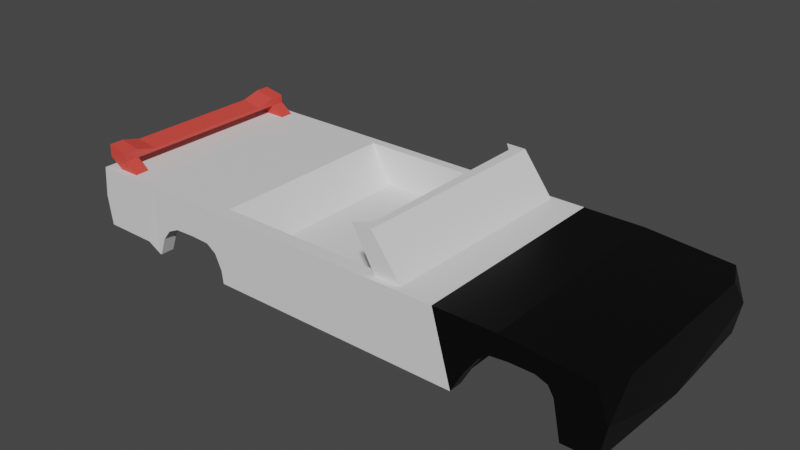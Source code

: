 # Source: Car.blend  (saved by Blender 2.82.7; exported with 4.5.12 LTS)
import bpy
from mathutils import Matrix  # noqa: F401  (used for matrix-valued properties, if any)

bpy.ops.wm.read_factory_settings(use_empty=True)
scene = bpy.context.scene
scene.name = 'Scene'

# ---- collections
col_collection = bpy.data.collections.new('Collection'); scene.collection.children.link(col_collection)

# ---- materials (node trees are filled in below, after node groups)
mat_body = bpy.data.materials.new('Body')
mat_body.alpha_threshold = 0.0
mat_body.use_transparent_shadow = False
mat_body.line_color = (0.0, 0.0, 0.0, 1.0)
mat_glass = bpy.data.materials.new('Glass')
mat_glass.use_transparent_shadow = False
mat_accents = bpy.data.materials.new('Accents')
mat_accents.use_transparent_shadow = False
mat_bodyblack = bpy.data.materials.new('BodyBlack')
mat_bodyblack.use_transparent_shadow = False
mat_spoiler = bpy.data.materials.new('Spoiler')
mat_spoiler.use_transparent_shadow = False

# ---- material node trees
mat_body.use_nodes = True; mat_body.node_tree.nodes.clear()
_N = mat_body.node_tree.nodes; _L = mat_body.node_tree.links
n0 = _N.new('ShaderNodeOutputMaterial'); n0.name = 'Material Output'; n0.location = (300, 300)
n1 = _N.new('ShaderNodeBsdfPrincipled'); n1.name = 'Principled BSDF'; n1.location = (10, 300)
n1.distribution = 'GGX'
n1.subsurface_method = 'BURLEY'
n1.inputs[0].default_value = (0.0, 0.0, 0.0, 1.0)
n1.inputs[2].default_value = 0.4
n1.inputs[3].default_value = 1.45
n1.inputs[27].default_value = (0.0, 0.0, 0.0, 1.0)
n1.inputs[28].default_value = 1.0
_L.new(n1.outputs[0], n0.inputs[0])
n0.is_active_output = True
mat_glass.use_nodes = True; mat_glass.node_tree.nodes.clear()
_N = mat_glass.node_tree.nodes; _L = mat_glass.node_tree.links
n0 = _N.new('ShaderNodeOutputMaterial'); n0.name = 'Material Output'; n0.location = (300, 300)
n1 = _N.new('ShaderNodeBsdfPrincipled'); n1.name = 'Principled BSDF'; n1.location = (10, 300)
n1.distribution = 'GGX'
n1.subsurface_method = 'BURLEY'
n1.inputs[0].default_value = (0.8, 0.8, 0.8, 0.4286)
n1.inputs[3].default_value = 1.45
n1.inputs[27].default_value = (0.0, 0.0, 0.0, 1.0)
n1.inputs[28].default_value = 1.0
_L.new(n1.outputs[0], n0.inputs[0])
n0.is_active_output = True
mat_accents.use_nodes = True; mat_accents.node_tree.nodes.clear()
_N = mat_accents.node_tree.nodes; _L = mat_accents.node_tree.links
n0 = _N.new('ShaderNodeOutputMaterial'); n0.name = 'Material Output'; n0.location = (300, 300)
n1 = _N.new('ShaderNodeBsdfPrincipled'); n1.name = 'Principled BSDF'; n1.location = (10, 300)
n1.distribution = 'GGX'
n1.subsurface_method = 'BURLEY'
n1.inputs[0].default_value = (0.3108, 0.3108, 0.3108, 1.0)
n1.inputs[3].default_value = 1.45
n1.inputs[27].default_value = (0.0, 0.0, 0.0, 1.0)
n1.inputs[28].default_value = 1.0
_L.new(n1.outputs[0], n0.inputs[0])
n0.is_active_output = True
mat_bodyblack.use_nodes = True; mat_bodyblack.node_tree.nodes.clear()
_N = mat_bodyblack.node_tree.nodes; _L = mat_bodyblack.node_tree.links
n0 = _N.new('ShaderNodeOutputMaterial'); n0.name = 'Material Output'; n0.location = (300, 300)
n1 = _N.new('ShaderNodeBsdfPrincipled'); n1.name = 'Principled BSDF'; n1.location = (10, 300)
n1.distribution = 'GGX'
n1.subsurface_method = 'BURLEY'
n1.inputs[3].default_value = 1.45
n1.inputs[27].default_value = (0.0, 0.0, 0.0, 1.0)
n1.inputs[28].default_value = 1.0
_L.new(n1.outputs[0], n0.inputs[0])
n0.is_active_output = True
mat_spoiler.use_nodes = True; mat_spoiler.node_tree.nodes.clear()
_N = mat_spoiler.node_tree.nodes; _L = mat_spoiler.node_tree.links
n0 = _N.new('ShaderNodeOutputMaterial'); n0.name = 'Material Output'; n0.location = (300, 300)
n1 = _N.new('ShaderNodeBsdfPrincipled'); n1.name = 'Principled BSDF'; n1.location = (10, 300)
n1.distribution = 'GGX'
n1.subsurface_method = 'BURLEY'
n1.inputs[0].default_value = (0.8, 0.06716, 0.05199, 1.0)
n1.inputs[3].default_value = 1.45
n1.inputs[27].default_value = (0.0, 0.0, 0.0, 1.0)
n1.inputs[28].default_value = 1.0
_L.new(n1.outputs[0], n0.inputs[0])
n0.is_active_output = True

# ---- world
world_world = bpy.data.worlds.new('World'); scene.world = world_world
world_world.use_nodes = True; world_world.node_tree.nodes.clear()
_N = world_world.node_tree.nodes; _L = world_world.node_tree.links
n0 = _N.new('ShaderNodeOutputWorld'); n0.name = 'World Output'; n0.location = (300, 300)
n1 = _N.new('ShaderNodeBackground'); n1.name = 'Background'; n1.location = (10, 300)
n1.inputs[0].default_value = (0.05088, 0.05088, 0.05088, 1.0)
_L.new(n1.outputs[0], n0.inputs[0])
n0.is_active_output = True
world_world.color = (0.05088, 0.05088, 0.05088)
world_world.use_sun_shadow = False
world_world.sun_shadow_jitter_overblur = 0.0

# ---- meshes
me_cube = bpy.data.meshes.new('Cube')
me_cube.from_pydata([(-5.051, 0.863, 0.06225), (-5.051, -0.887, 0.06225), (-2.187, 0.863, 0.06225), (-2.219, -0.887, 0.06225), (2.46, 0.863, 0.7115), (2.46, -0.887, 0.7115), (4.862, 0.863, 0.7115), (4.862, -0.887, 0.7115), (5.227, 1.0, 0.855), (5.338, 0.9916, -0.453), (5.227, -1.0, 0.855), (5.338, -1.008, -0.453), (-6.201, 1.0, 1.0), (-6.176, 1.0, -0.2577), (-6.201, -1.0, 1.0), (-6.176, -1.0, -0.2577), (-4.734, 0.9916, -0.453), (-4.701, -1.0, 1.0), (-4.734, -1.008, -0.453), (-4.701, 1.0, 1.0), (-6.176, 0.0, -0.2577), (-5.028, 1.0, -0.2686), (-5.028, -1.0, -0.2686), (5.476, 0.0, 0.855), (2.179, 1.0, 1.0), (2.179, -1.0, 1.0), (-4.701, 0.01604, 1.0), (2.179, 0.0, 1.0), (5.476, -0.5, 0.855), (3.461, 1.0, 1.0), (5.476, 0.5, 0.855), (3.461, -1.0, 1.0), (2.179, -0.5, 1.0), (2.179, 0.5, 1.0), (3.461, 0.0, 1.0), (3.461, 0.5, 1.0), (3.461, -0.5, 1.0), (-4.701, -0.5, 1.0), (-0.9884, -1.0, 1.0), (0.9228, 0.0, 1.0), (-2.859, 0.05709, 1.0), (0.9557, 0.8718, 1.0), (-2.843, 0.8742, 1.0), (1.013, -0.9039, 1.0), (-2.876, -0.9147, 1.0), (-2.383, 0.2319, 0.1841), (-0.9884, 0.0, 0.1841), (0.9228, 0.0, 0.1841), (0.9557, 0.8718, 0.1841), (-2.367, 0.8742, 0.1841), (1.013, -0.9039, 0.1841), (-2.4, -0.9147, 0.1841), (1.046, 0.9415, 0.7054), (0.3768, 0.9415, 1.833), (1.115, -0.9624, 0.7054), (0.4457, -0.9624, 1.833), (1.465, 0.9415, 0.9614), (0.7963, 0.9415, 1.829), (1.534, -0.9624, 0.9614), (0.8652, -0.9624, 1.829), (1.15, -0.0144, 0.7054), (0.7113, 0.9415, 1.269), (0.6551, -0.0144, 1.833), (0.7803, -0.9624, 1.269), (0.9896, -0.0144, 1.269), (1.15, 0.4347, 0.7054), (0.5441, 0.9415, 1.551), (0.6551, -0.8572, 1.833), (0.9476, -0.9624, 0.9873), (1.15, -0.4635, 0.7054), (0.8786, 0.9415, 0.9873), (0.6551, 0.8406, 1.833), (0.613, -0.9624, 1.551), (0.9896, -0.8572, 1.269), (0.9896, 0.8406, 1.269), (1.157, -0.0144, 0.9873), (0.8224, -0.0144, 1.551), (0.8224, 0.8406, 1.551), (1.157, 0.8406, 0.9873), (1.157, -0.8572, 0.9873), (0.8224, -0.8572, 1.551), (2.572, 0.9916, -0.453), (2.572, -1.008, -0.453), (2.833, 0.9943, 0.00716), (2.833, -1.006, 0.00716), (3.108, 0.9965, 0.3875), (3.108, -1.004, 0.3875), (3.309, 0.9974, 0.5397), (3.309, -1.003, 0.5397), (4.162, 0.9976, 0.571), (4.162, -1.002, 0.571), (3.69, 0.9976, 0.5755), (3.69, -1.002, 0.5755), (4.515, 0.996, 0.298), (4.515, -1.004, 0.298), (4.666, 0.9916, -0.453), (4.666, -1.008, -0.453), (4.4, 0.9972, 0.486), (4.4, -1.003, 0.486), (4.862, -0.887, -0.453), (4.862, 0.863, -0.453), (4.515, 0.863, 0.298), (4.666, 0.863, -0.453), (4.162, -0.887, 0.571), (3.69, -0.887, 0.5755), (4.4, -0.887, 0.486), (4.515, -0.887, 0.298), (3.309, -0.887, 0.5397), (3.108, -0.887, 0.3875), (4.666, -0.887, -0.453), (2.833, -0.887, 0.00716), (2.572, -0.887, -0.453), (2.46, -0.887, -0.453), (4.162, 0.863, 0.571), (3.69, 0.863, 0.5755), (4.4, 0.863, 0.486), (3.309, 0.863, 0.5397), (3.108, 0.863, 0.3875), (2.833, 0.863, 0.00716), (2.572, 0.863, -0.453), (2.46, 0.863, -0.453), (-2.521, -0.887, -0.453), (-2.507, 0.863, -0.453), (-4.734, -0.887, -0.453), (-5.028, -0.887, -0.2686), (-5.051, -0.887, -0.2684), (-4.734, 0.863, -0.453), (-5.028, 0.863, -0.2686), (-5.051, 0.863, -0.2684), (-5.051, 0.06358, -0.2684), (5.46, 0.9958, 0.201), (5.46, -1.004, 0.201), (5.476, -0.75, 0.855), (5.444, -0.00836, -0.453), (5.476, 0.25, 0.855), (5.476, -0.25, 0.855), (5.476, 0.75, 0.855), (-4.697, 0.9916, -0.453), (-4.697, 0.863, -0.453), (-4.545, 0.9939, -0.06373), (-4.545, -1.006, -0.06373), (-4.545, -0.887, -0.06373), (-4.545, 0.863, -0.06373), (-4.697, -1.008, -0.453), (-4.697, -0.887, -0.453), (-4.357, 0.9952, 0.1618), (-4.357, -1.005, 0.1618), (-4.103, 0.9958, 0.2778), (-4.103, -1.004, 0.2778), (-3.24, 0.9958, 0.2782), (-3.24, -1.004, 0.2782), (-3.646, 0.9959, 0.2943), (-3.646, -1.004, 0.2943), (-2.891, 0.9932, -0.1863), (-2.891, -1.007, -0.1863), (-2.891, 0.863, -0.1863), (-2.891, -0.887, -0.1863), (-2.864, 0.9916, -0.453), (-2.864, -1.008, -0.453), (-2.864, -0.887, -0.453), (-2.864, 0.863, -0.453), (-4.44, 0.863, 0.06225), (-4.44, -0.887, 0.06225), (-3.0, -0.887, 0.06225), (-3.029, -1.005, 0.1299), (-3.029, 0.995, 0.1299), (-3.0, 0.863, 0.06225), (-4.23, 0.9955, 0.2198), (-3.874, 0.9959, 0.286), (-3.443, -1.004, 0.2862), (-3.443, 0.9959, 0.2862), (-4.23, -1.004, 0.2198), (-3.134, 0.9954, 0.204), (-3.874, -1.004, 0.286), (-3.134, -1.005, 0.204), (-4.103, 0.8567, 0.4714), (-4.357, 0.8561, 0.3554), (-3.029, 0.8559, 0.3236), (-3.24, 0.8567, 0.4718), (-3.646, 0.8568, 0.488), (-3.443, 0.8568, 0.4799), (-3.874, 0.8568, 0.4797), (-3.134, 0.8563, 0.3977), (-4.23, 0.8564, 0.4134), (-3.544, -1.004, 0.2903), (-4.293, -1.005, 0.1908), (-3.989, -1.004, 0.2819), (-3.187, -1.004, 0.2411), (-4.103, -0.8829, 0.4714), (-3.029, -0.8838, 0.3236), (-3.341, -1.004, 0.2822), (-4.166, -1.004, 0.2488), (-3.76, -1.004, 0.2902), (-3.082, -1.005, 0.167), (-4.357, -0.8836, 0.3554), (-3.24, -0.8829, 0.4718), (-3.646, -0.8828, 0.488), (-3.544, 0.8568, 0.4839), (-3.341, 0.8567, 0.4759), (-3.443, -0.8829, 0.4799), (-3.989, 0.8567, 0.4756), (-3.76, 0.8568, 0.4838), (-3.874, -0.8829, 0.4797), (-3.187, 0.8565, 0.4348), (-3.082, 0.8561, 0.3606), (-3.134, -0.8833, 0.3977), (-4.293, 0.8562, 0.3844), (-4.166, 0.8566, 0.4424), (-4.23, -0.8832, 0.4134), (-4.166, -0.8831, 0.4424), (-3.082, -0.8836, 0.3606), (-3.76, -0.8828, 0.4838), (-3.341, -0.8829, 0.4759), (-3.544, -0.8828, 0.4839), (-3.989, -0.8829, 0.4756), (-3.187, -0.8831, 0.4348), (-4.293, -0.8834, 0.3844), (-5.482, -1.0, 1.0), (-6.201, 0.0, 1.0), (-5.482, 1.0, 1.0), (-4.701, -0.242, 1.0), (-4.701, -0.75, 1.0), (-4.701, 0.508, 1.0), (-6.176, -0.5, -0.2577), (-6.263, -1.0, 0.3712), (-6.263, 1.0, 0.3712), (-6.201, 0.5, 1.0), (-6.176, 0.5, -0.2577), (-6.201, -0.5, 1.0), (0.4474, -0.4662, 0.5337), (0.3808, -0.4662, 0.5511), (0.4496, -0.5032, 0.5416), (0.3829, -0.5032, 0.5591), (0.456, -0.5389, 0.5651), (0.3894, -0.5389, 0.5825), (0.4664, -0.5717, 0.6031), (0.3998, -0.5717, 0.6205), (0.4805, -0.6005, 0.6543), (0.4139, -0.6005, 0.6717), (0.4976, -0.6241, 0.7167), (0.431, -0.6241, 0.7341), (0.5171, -0.6417, 0.7879), (0.4505, -0.6417, 0.8053), (0.5383, -0.6525, 0.8651), (0.4717, -0.6525, 0.8826), (0.5604, -0.6561, 0.9455), (0.4938, -0.6561, 0.9629), (0.5824, -0.6525, 1.026), (0.5158, -0.6525, 1.043), (0.6036, -0.6417, 1.103), (0.537, -0.6417, 1.12), (0.6231, -0.6241, 1.174), (0.5565, -0.6241, 1.192), (0.6403, -0.6005, 1.237), (0.5736, -0.6005, 1.254), (0.6543, -0.5717, 1.288), (0.5877, -0.5717, 1.305), (0.6648, -0.5389, 1.326), (0.5981, -0.5389, 1.343), (0.6712, -0.5032, 1.349), (0.6046, -0.5032, 1.367), (0.6733, -0.4662, 1.357), (0.6067, -0.4662, 1.375), (0.6712, -0.4291, 1.349), (0.6046, -0.4291, 1.367), (0.6648, -0.3935, 1.326), (0.5981, -0.3935, 1.343), (0.6543, -0.3606, 1.288), (0.5877, -0.3606, 1.305), (0.6403, -0.3318, 1.237), (0.5736, -0.3318, 1.254), (0.6231, -0.3082, 1.174), (0.5565, -0.3082, 1.192), (0.6036, -0.2907, 1.103), (0.537, -0.2907, 1.12), (0.5824, -0.2798, 1.026), (0.5158, -0.2798, 1.043), (0.5604, -0.2762, 0.9455), (0.4938, -0.2762, 0.9629), (0.5383, -0.2798, 0.8651), (0.4717, -0.2798, 0.8826), (0.5171, -0.2907, 0.7879), (0.4505, -0.2907, 0.8053), (0.4976, -0.3082, 0.7167), (0.431, -0.3082, 0.7341), (0.4805, -0.3318, 0.6543), (0.4139, -0.3318, 0.6717), (0.4664, -0.3606, 0.6031), (0.3998, -0.3606, 0.6205), (0.456, -0.3935, 0.5651), (0.3894, -0.3935, 0.5825), (0.4496, -0.4291, 0.5416), (0.3829, -0.4291, 0.5591), (0.4935, -0.6248, 0.9619), (0.5601, -0.6248, 0.9444), (0.5785, -0.6218, 1.011), (0.5118, -0.6218, 1.029), (0.5417, -0.6218, 0.8775), (0.4751, -0.6218, 0.895), (0.5241, -0.6128, 0.8132), (0.4575, -0.6128, 0.8306), (0.5961, -0.6128, 1.076), (0.5295, -0.6128, 1.093), (0.6124, -0.5981, 1.135), (0.5457, -0.5981, 1.152), (0.5078, -0.5981, 0.7539), (0.4412, -0.5981, 0.7713), (0.56, -0.5785, 1.204), (0.6266, -0.5785, 1.187), (0.4936, -0.5785, 0.7019), (0.4269, -0.5785, 0.7193), (0.4152, -0.5545, 0.6767), (0.4819, -0.5545, 0.6593), (0.6383, -0.5545, 1.23), (0.5717, -0.5545, 1.247), (0.4065, -0.5271, 0.645), (0.4732, -0.5271, 0.6276), (0.4012, -0.4974, 0.6255), (0.4678, -0.4974, 0.608), (0.647, -0.5271, 1.261), (0.5804, -0.5271, 1.279), (0.5858, -0.4974, 1.298), (0.6524, -0.4974, 1.281), (0.3994, -0.4666, 0.6189), (0.466, -0.4666, 0.6015), (0.5417, -0.3114, 0.8775), (0.4751, -0.3114, 0.8949), (0.6383, -0.3786, 1.23), (0.5717, -0.3786, 1.247), (0.56, -0.3547, 1.204), (0.6266, -0.3547, 1.187), (0.5858, -0.4357, 1.298), (0.6524, -0.4357, 1.281), (0.4732, -0.406, 0.6276), (0.4065, -0.406, 0.645), (0.5601, -0.3083, 0.9444), (0.4935, -0.3083, 0.9619), (0.5457, -0.335, 1.152), (0.6124, -0.335, 1.135), (0.4269, -0.3547, 0.7193), (0.4936, -0.3547, 0.7019), (0.5785, -0.3114, 1.011), (0.5118, -0.3114, 1.029), (0.4678, -0.4357, 0.608), (0.4012, -0.4357, 0.6255), (0.647, -0.406, 1.261), (0.5804, -0.406, 1.279), (0.4575, -0.3204, 0.8306), (0.5241, -0.3204, 0.8132), (0.4412, -0.335, 0.7713), (0.5078, -0.335, 0.7539), (0.4152, -0.3786, 0.6767), (0.4819, -0.3786, 0.6593), (0.5876, -0.4666, 1.305), (0.6542, -0.4666, 1.287), (0.5961, -0.3204, 1.076), (0.5295, -0.3204, 1.093), (0.5533, -0.2858, 1.004), (0.5299, -0.2858, 1.01), (0.5237, -0.2858, 0.8962), (0.5003, -0.2858, 0.9023), (0.5533, -0.6466, 1.004), (0.5299, -0.6466, 1.01), (0.5237, -0.6466, 0.8962), (0.5003, -0.6466, 0.9023), (0.5237, -0.6065, 0.8962), (0.5237, -0.5664, 0.8962), (0.5237, -0.5263, 0.8962), (0.5237, -0.4862, 0.8962), (0.5237, -0.4461, 0.8962), (0.5237, -0.406, 0.8962), (0.5237, -0.3659, 0.8962), (0.5237, -0.3258, 0.8962), (0.5003, -0.3258, 0.9023), (0.5003, -0.3659, 0.9023), (0.5003, -0.406, 0.9023), (0.5003, -0.4461, 0.9023), (0.5003, -0.4862, 0.9023), (0.5003, -0.5263, 0.9023), (0.5003, -0.5664, 0.9023), (0.5003, -0.6065, 0.9023), (0.5533, -0.3258, 1.004), (0.5533, -0.3659, 1.004), (0.5533, -0.406, 1.004), (0.5533, -0.4461, 1.004), (0.5533, -0.4862, 1.004), (0.5533, -0.5263, 1.004), (0.5533, -0.5664, 1.004), (0.5533, -0.6065, 1.004), (0.5299, -0.6065, 1.01), (0.5299, -0.5664, 1.01), (0.5299, -0.5263, 1.01), (0.5299, -0.4862, 1.01), (0.5299, -0.4461, 1.01), (0.5299, -0.406, 1.01), (0.5299, -0.3659, 1.01), (0.5299, -0.3258, 1.01), (1.009, -0.4862, 0.7691), (1.009, -0.4461, 0.7691), (1.039, -0.4461, 0.8769), (1.039, -0.4862, 0.8769)], [], [(3, 166, 2), (5, 6, 7), (217, 17, 221), (217, 224, 22), (227, 226, 225), (16, 138, 126), (135, 133, 23), (83, 81, 24), (21, 225, 219), (38, 164, 154), (15, 223, 125), (129, 20, 227), (16, 127, 21), (32, 31, 36), (33, 34, 35), (34, 23, 134), (30, 8, 35), (24, 35, 29), (36, 31, 10), (36, 28, 135), (27, 36, 34), (40, 51, 45), (41, 49, 48), (24, 42, 41), (26, 220, 40), (44, 17, 38), (33, 41, 39), (49, 45, 46), (50, 47, 46), (42, 45, 49), (41, 47, 39), (43, 51, 44), (39, 50, 43), (43, 25, 32), (72, 67, 80), (59, 63, 58), (56, 59, 58), (66, 57, 61), (60, 69, 58), (62, 67, 59), (68, 73, 79), (75, 74, 78), (76, 71, 77), (64, 77, 74), (61, 77, 66), (66, 71, 53), (65, 75, 60), (52, 78, 65), (70, 74, 61), (79, 54, 69), (75, 69, 60), (79, 64, 75), (63, 80, 73), (73, 76, 64), (80, 62, 76), (52, 56, 70), (56, 61, 57), (70, 61, 56), (57, 66, 53), (58, 54, 68), (68, 58, 63), (63, 59, 72), (72, 59, 55), (94, 109, 96), (116, 85, 87), (93, 115, 97), (113, 91, 89), (114, 87, 91), (97, 113, 89), (117, 83, 85), (118, 81, 83), (95, 9, 100), (7, 100, 99), (6, 4, 114), (107, 92, 88), (111, 84, 82), (104, 90, 92), (110, 86, 84), (101, 95, 102), (105, 90, 103), (4, 112, 120), (106, 98, 105), (5, 7, 104), (108, 88, 86), (124, 1, 141), (3, 122, 121), (123, 22, 124), (2, 166, 155), (1, 125, 129), (133, 9, 130), (130, 8, 136), (30, 134, 130), (134, 23, 133), (130, 134, 133), (130, 136, 30), (11, 133, 131), (131, 133, 135), (132, 10, 131), (131, 135, 28), (28, 132, 131), (134, 30, 35), (35, 34, 134), (135, 23, 34), (34, 36, 135), (185, 194, 216), (215, 150, 195), (162, 161, 176), (163, 156, 154), (186, 188, 214), (213, 152, 196), (156, 3, 121), (142, 0, 127), (82, 158, 121), (144, 18, 123), (162, 0, 161), (142, 137, 139), (140, 144, 141), (154, 159, 158), (155, 157, 160), (197, 179, 151), (198, 180, 170), (212, 169, 199), (200, 175, 147), (201, 181, 168), (192, 202, 211), (203, 178, 149), (177, 204, 172), (210, 174, 205), (176, 167, 206), (207, 183, 147), (191, 208, 209), (209, 183, 207), (188, 207, 175), (148, 209, 188), (204, 205, 182), (177, 210, 204), (189, 193, 210), (211, 181, 201), (196, 201, 179), (152, 211, 196), (198, 199, 180), (178, 212, 198), (195, 190, 212), (197, 196, 179), (180, 213, 197), (199, 184, 213), (214, 175, 200), (202, 200, 181), (173, 214, 202), (203, 195, 178), (182, 215, 203), (205, 187, 215), (216, 176, 206), (208, 206, 183), (171, 216, 208), (223, 15, 224), (224, 14, 228), (218, 226, 227), (226, 12, 225), (218, 227, 20), (224, 228, 223), (228, 218, 20), (20, 223, 228), (225, 13, 227), (3, 163, 166), (5, 4, 6), (222, 19, 219), (219, 12, 226), (218, 228, 217), (228, 14, 217), (218, 217, 220), (219, 226, 218), (26, 222, 219), (221, 37, 217), (37, 220, 217), (218, 220, 26), (26, 219, 218), (22, 18, 17), (217, 14, 224), (22, 17, 217), (224, 15, 22), (16, 137, 138), (137, 16, 139), (16, 19, 139), (24, 29, 85), (29, 8, 89), (87, 29, 91), (147, 167, 19), (167, 145, 19), (145, 139, 19), (19, 24, 149), (29, 87, 85), (19, 170, 151), (8, 130, 93), (130, 9, 95), (8, 93, 97), (95, 93, 130), (151, 168, 19), (168, 147, 19), (149, 170, 19), (149, 24, 172), (8, 97, 89), (172, 24, 165), (89, 91, 29), (165, 24, 153), (153, 24, 157), (81, 157, 24), (24, 85, 83), (21, 13, 225), (225, 12, 219), (219, 19, 21), (19, 16, 21), (96, 11, 131), (131, 10, 94), (10, 31, 90), (98, 10, 90), (94, 96, 131), (98, 94, 10), (17, 18, 140), (18, 143, 140), (17, 140, 146), (185, 171, 17), (171, 191, 17), (17, 146, 185), (148, 186, 17), (186, 173, 17), (17, 191, 148), (38, 17, 150), (173, 192, 17), (192, 152, 17), (25, 38, 82), (17, 152, 184), (184, 169, 17), (38, 150, 187), (31, 25, 86), (17, 169, 190), (150, 17, 190), (193, 38, 174), (92, 90, 31), (88, 92, 31), (38, 193, 164), (25, 82, 84), (187, 174, 38), (88, 31, 86), (86, 25, 84), (158, 82, 38), (158, 38, 154), (223, 20, 129), (125, 124, 22), (223, 129, 125), (22, 15, 125), (227, 13, 128), (13, 21, 128), (21, 127, 128), (128, 129, 227), (16, 126, 127), (32, 25, 31), (33, 27, 34), (136, 8, 30), (8, 29, 35), (24, 33, 35), (132, 28, 10), (28, 36, 10), (27, 32, 36), (40, 44, 51), (41, 42, 49), (24, 19, 42), (220, 37, 40), (37, 221, 44), (40, 37, 44), (221, 17, 44), (40, 42, 222), (42, 19, 222), (222, 26, 40), (38, 25, 43), (43, 44, 38), (39, 27, 33), (33, 24, 41), (46, 47, 48), (48, 49, 46), (46, 45, 51), (51, 50, 46), (42, 40, 45), (41, 48, 47), (43, 50, 51), (39, 47, 50), (32, 27, 39), (39, 43, 32), (72, 55, 67), (56, 57, 59), (69, 54, 58), (58, 56, 60), (56, 52, 65), (65, 60, 56), (57, 53, 71), (57, 71, 62), (67, 55, 59), (57, 62, 59), (68, 63, 73), (75, 64, 74), (76, 62, 71), (64, 76, 77), (61, 74, 77), (66, 77, 71), (65, 78, 75), (52, 70, 78), (70, 78, 74), (79, 68, 54), (75, 79, 69), (79, 73, 64), (63, 72, 80), (73, 80, 76), (80, 67, 62), (94, 106, 109), (116, 117, 85), (93, 101, 115), (113, 114, 91), (114, 116, 87), (97, 115, 113), (117, 118, 83), (118, 119, 81), (11, 96, 99), (96, 109, 99), (9, 133, 100), (133, 11, 99), (100, 133, 99), (102, 95, 100), (7, 6, 100), (102, 100, 101), (100, 6, 101), (4, 120, 118), (120, 119, 118), (115, 101, 6), (4, 118, 117), (4, 117, 116), (113, 115, 6), (4, 116, 114), (114, 113, 6), (107, 104, 92), (111, 110, 84), (104, 103, 90), (110, 108, 86), (101, 93, 95), (105, 98, 90), (4, 5, 112), (106, 94, 98), (111, 112, 110), (112, 5, 110), (7, 99, 106), (99, 109, 106), (108, 110, 5), (7, 106, 105), (7, 105, 103), (107, 108, 5), (7, 103, 104), (104, 107, 5), (108, 107, 88), (124, 125, 1), (1, 162, 141), (141, 144, 123), (123, 124, 141), (3, 2, 122), (123, 18, 22), (160, 122, 155), (122, 2, 155), (129, 128, 0), (0, 1, 129), (185, 146, 194), (215, 187, 150), (139, 145, 161), (145, 176, 161), (176, 194, 162), (194, 146, 162), (146, 140, 162), (140, 141, 162), (161, 142, 139), (165, 153, 166), (153, 155, 166), (189, 177, 163), (177, 165, 166), (163, 177, 166), (154, 164, 163), (164, 189, 163), (186, 148, 188), (213, 184, 152), (121, 159, 156), (156, 163, 3), (126, 138, 142), (142, 161, 0), (0, 128, 127), (127, 126, 142), (122, 160, 157), (157, 81, 122), (81, 119, 120), (81, 120, 122), (112, 111, 82), (122, 120, 112), (158, 159, 121), (121, 122, 112), (112, 82, 121), (144, 143, 18), (162, 1, 0), (142, 138, 137), (140, 143, 144), (154, 156, 159), (155, 153, 157), (151, 170, 197), (170, 180, 197), (170, 149, 198), (149, 178, 198), (212, 190, 169), (147, 168, 200), (168, 181, 200), (168, 151, 201), (151, 179, 201), (192, 173, 202), (149, 172, 182), (182, 203, 149), (172, 165, 177), (204, 182, 172), (210, 193, 174), (145, 167, 176), (167, 183, 206), (167, 147, 183), (147, 175, 207), (191, 171, 208), (209, 208, 183), (188, 209, 207), (148, 191, 209), (204, 210, 205), (177, 189, 210), (189, 164, 193), (211, 202, 181), (196, 211, 201), (152, 192, 211), (198, 212, 199), (178, 195, 212), (195, 150, 190), (197, 213, 196), (180, 199, 213), (199, 169, 184), (214, 188, 175), (202, 214, 200), (173, 186, 214), (203, 215, 195), (182, 205, 215), (205, 174, 187), (216, 194, 176), (208, 216, 206), (171, 185, 216), (229, 231, 232, 230), (231, 233, 234, 232), (233, 235, 236, 234), (235, 237, 238, 236), (237, 239, 240, 238), (239, 241, 242, 240), (241, 243, 244, 242), (243, 245, 246, 244), (245, 247, 248, 246), (247, 249, 250, 248), (249, 251, 252, 250), (251, 253, 254, 252), (253, 255, 256, 254), (255, 257, 258, 256), (257, 259, 260, 258), (259, 261, 262, 260), (261, 263, 264, 262), (263, 265, 266, 264), (265, 267, 268, 266), (267, 269, 270, 268), (269, 271, 272, 270), (271, 273, 274, 272), (273, 275, 276, 274), (275, 277, 278, 276), (277, 279, 280, 278), (279, 281, 282, 280), (281, 283, 284, 282), (283, 285, 286, 284), (285, 287, 288, 286), (287, 289, 290, 288), (232, 234, 236, 238, 240, 242, 244, 246, 293, 298, 300, 306, 310, 311, 315, 317, 323, 344, 334, 351, 339, 349, 347, 326, 336, 278, 280, 282, 284, 286, 288, 290, 292, 230), (289, 291, 292, 290), (291, 229, 230, 292), (229, 291, 289, 287, 285, 283, 281, 279, 277, 335, 325, 348, 350, 340, 352, 333, 343, 324, 318, 316, 312, 309, 305, 299, 297, 294, 245, 243, 241, 239, 237, 235, 233, 231), (294, 293, 296, 295), (303, 304, 307, 308), (301, 302, 304, 303), (335, 336, 326, 325), (299, 300, 298, 297), (297, 298, 293, 294), (309, 310, 306, 305), (343, 344, 323, 324), (246, 248, 250, 252, 254, 256, 258, 260, 262, 264, 266, 268, 270, 272, 274, 276, 278, 336, 342, 356, 337, 329, 328, 346, 331, 353, 321, 320, 314, 307, 304, 302, 296, 293), (354, 353, 331, 332), (348, 347, 349, 350), (322, 321, 353, 354), (333, 334, 344, 343), (312, 311, 310, 309), (345, 346, 328, 327), (316, 315, 311, 312), (308, 307, 314, 313), (340, 339, 351, 352), (325, 326, 347, 348), (313, 314, 320, 319), (327, 328, 329, 330), (338, 337, 356, 355), (324, 323, 317, 318), (277, 275, 273, 271, 269, 267, 265, 263, 261, 259, 257, 255, 253, 251, 249, 247, 245, 294, 295, 301, 303, 308, 313, 319, 322, 354, 332, 345, 327, 330, 338, 355, 341, 335), (305, 306, 300, 299), (341, 342, 336, 335), (295, 296, 302, 301), (332, 331, 346, 345), (352, 351, 334, 333), (355, 356, 342, 341), (318, 317, 315, 316), (319, 320, 321, 322), (350, 349, 339, 340), (330, 329, 337, 338), (357, 358, 360, 359), (365, 363, 364, 380), (363, 364, 362, 361), (381, 357, 358, 396), (365, 388, 361, 363), (373, 396, 358, 360), (364, 362, 389, 380), (380, 389, 390, 379), (379, 390, 391, 378), (378, 391, 392, 377), (377, 392, 393, 376), (376, 393, 394, 375), (375, 394, 395, 374), (374, 395, 396, 373), (359, 357, 381, 372), (372, 381, 382, 371), (371, 382, 383, 370), (370, 383, 384, 369), (384, 399, 398, 369), (368, 385, 386, 367), (367, 386, 387, 366), (366, 387, 388, 365), (361, 388, 389, 362), (388, 387, 390, 389), (387, 386, 391, 390), (386, 385, 392, 391), (385, 384, 393, 392), (384, 383, 394, 393), (383, 382, 395, 394), (382, 381, 396, 395), (359, 372, 373, 360), (372, 371, 374, 373), (371, 370, 375, 374), (370, 369, 376, 375), (369, 368, 377, 376), (368, 367, 378, 377), (367, 366, 379, 378), (366, 365, 380, 379), (398, 397, 400, 399), (369, 398, 397, 368), (368, 397, 400, 385), (385, 400, 399, 384)])
me_cube.polygons.foreach_set('material_index', [0, 0, 3, 3, 3, 0, 0, 0, 3, 3, 0, 0, 0, 0, 0, 0, 0, 0, 0, 0, 0, 3, 3, 3, 3, 3, 3, 3, 3, 3, 3, 3, 3, 3, 2, 3, 1, 3, 0, 3, 2, 1, 1, 1, 3, 3, 0, 0, 3, 0, 0, 1, 2, 1, 1, 0, 3, 3, 3, 0, 3, 3, 3, 0, 0, 0, 0, 0, 0, 0, 0, 0, 0, 0, 0, 0, 0, 0, 0, 0, 0, 0, 0, 0, 0, 0, 0, 0, 0, 0, 0, 0, 0, 0, 0, 0, 0, 0, 0, 0, 0, 0, 0, 0, 0, 0, 3, 0, 0, 0, 0, 0, 0, 0, 0, 3, 3, 0, 0, 0, 0, 0, 0, 0, 0, 0, 0, 0, 0, 0, 0, 0, 0, 0, 0, 0, 0, 0, 0, 0, 0, 0, 0, 0, 0, 0, 0, 0, 0, 0, 0, 0, 0, 0, 0, 3, 3, 3, 3, 3, 3, 3, 3, 3, 0, 0, 3, 3, 3, 3, 3, 3, 3, 3, 3, 3, 3, 3, 3, 3, 3, 3, 3, 3, 0, 0, 0, 3, 3, 3, 3, 0, 3, 0, 0, 0, 0, 3, 3, 3, 3, 0, 3, 0, 3, 3, 3, 0, 3, 3, 3, 3, 0, 0, 0, 0, 0, 0, 3, 3, 3, 3, 3, 3, 3, 3, 3, 3, 3, 3, 3, 3, 3, 3, 0, 3, 3, 3, 0, 0, 3, 0, 3, 0, 0, 3, 3, 0, 0, 0, 0, 0, 0, 0, 0, 0, 0, 0, 0, 0, 0, 0, 0, 0, 3, 3, 3, 3, 3, 3, 3, 3, 3, 3, 3, 3, 3, 3, 3, 3, 3, 3, 3, 3, 3, 3, 3, 3, 2, 1, 0, 0, 0, 0, 3, 3, 3, 3, 2, 1, 1, 1, 3, 3, 0, 0, 3, 0, 0, 1, 2, 1, 1, 0, 0, 0, 0, 0, 0, 0, 0, 0, 0, 0, 0, 0, 0, 0, 0, 0, 0, 0, 0, 0, 0, 0, 0, 0, 0, 0, 0, 0, 0, 0, 0, 0, 0, 0, 0, 0, 0, 0, 0, 0, 0, 0, 0, 0, 0, 0, 0, 0, 0, 0, 0, 0, 0, 0, 0, 3, 3, 0, 0, 0, 0, 3, 0, 0, 0, 0, 0, 0, 0, 0, 0, 0, 0, 3, 0, 0, 0, 0, 0, 0, 0, 0, 0, 0, 0, 0, 0, 0, 3, 3, 0, 0, 0, 0, 0, 0, 0, 0, 0, 3, 0, 0, 0, 0, 0, 0, 0, 0, 0, 0, 0, 0, 0, 0, 0, 0, 0, 0, 0, 0, 0, 0, 0, 0, 0, 0, 0, 0, 0, 0, 0, 0, 0, 0, 0, 0, 2, 2, 2, 2, 2, 2, 2, 2, 2, 2, 2, 2, 2, 2, 2, 2, 2, 2, 2, 2, 2, 2, 2, 2, 2, 2, 2, 2, 2, 2, 2, 2, 2, 2, 2, 2, 2, 2, 2, 2, 2, 2, 2, 2, 2, 2, 2, 2, 2, 2, 2, 2, 2, 2, 2, 2, 2, 2, 2, 2, 2, 2, 2, 2, 2, 2, 2, 2, 0, 2, 0, 2, 2, 2, 2, 2, 2, 2, 2, 2, 2, 2, 2, 2, 2, 2, 2, 2, 2, 2, 2, 2, 2, 2, 2, 2, 2, 2, 2, 2, 2, 2, 2, 2, 2, 2, 0, 2, 2, 2])
_uv = me_cube.uv_layers.new(name='UVMap')
_uv.uv.foreach_set('vector', [0.9185, 5.081e-09, 0.9858, 0.1492, 0.9158, 0.1492, 0.5724, 0.6681, 0.4216, 0.4634, 0.5724, 0.4634, 0.1723, 0.06132, 0.1723, 0.1279, 0.1507, 0.1279, 0.1723, 0.06655, 0.2264, 0.0, 0.2815, 0.1053, 0.5349, 0.796, 0.641, 0.7959, 0.5894, 0.8386, 0.7878, 0.6153, 0.791, 0.6263, 0.7878, 0.6263, 0.5586, 0.5178, 0.5743, 0.7208, 0.5261, 0.5258, 0.09636, 0.2558, 0.0001014, 0.2369, 0.2326, 0.08251, 0.4058, 0.8935, 0.3511, 0.9989, 0.2974, 0.9326, 0.1723, 0.4495, 0.2472, 0.2756, 0.2744, 0.2874, 0.6636, 0.7851, 0.6636, 0.7425, 0.7605, 0.7754, 0.7605, 0.6944, 0.6636, 0.6998, 0.6636, 0.6572, 0.7878, 0.6153, 0.7625, 0.6263, 0.7625, 0.6146, 0.4959, 0.01606, 0.6239, 0.2196, 0.5373, 0.2326, 0.3205, 0.05682, 0.4592, 0.2494, 0.3821, 0.2706, 0.4592, 0.2494, 0.5261, 0.5258, 0.4936, 0.5335, 0.4622, 0.5363, 0.4067, 0.5284, 0.3821, 0.2706, 0.2326, 0.08251, 0.3821, 0.2706, 0.299, 0.2985, 0.5373, 0.2326, 0.6239, 0.2196, 0.6338, 0.4733, 0.5373, 0.2326, 0.5879, 0.506, 0.5586, 0.5178, 0.4081, 0.03478, 0.5373, 0.2326, 0.4592, 0.2494, 0.9978, 0.357, 0.932, 0.4401, 0.932, 0.3423, 0.7339, 0.2909, 0.6636, 0.574, 0.6636, 0.2909, 1.366e-06, 0.7144, 0.01084, 0.2863, 0.01105, 0.6101, 0.08476, 0.1279, 0.107, 0.1279, 0.08122, 0.2849, 0.1649, 0.2835, 0.1723, 0.1279, 0.1723, 0.4444, 0.04307, 0.7144, 0.01105, 0.6101, 0.08613, 0.6073, 0.5939, 0.003296, 0.6492, 0.001747, 0.6696, 0.1205, 0.748, 0.2909, 0.6701, 0.2835, 0.6696, 0.1205, 0.9978, 0.2873, 0.932, 0.3423, 0.932, 0.2876, 0.9065, 0.6111, 0.9738, 0.6859, 0.9053, 0.6854, 0.6636, 0.6222, 0.5939, 0.3317, 0.6636, 0.2909, 0.9053, 0.6854, 0.975, 0.763, 0.9065, 0.7625, 0.164, 0.6149, 0.1723, 0.7144, 0.1292, 0.7144, 0.5886, 0.6233, 0.5724, 0.6428, 0.5724, 0.615, 0.7725, 0.5889, 0.7373, 0.5556, 0.7725, 0.4955, 0.9064, 0.4401, 0.9749, 0.6025, 0.9064, 0.6024, 0.7793, 0.5232, 0.811, 0.5178, 0.7759, 0.5508, 0.7502, 0.8677, 0.7488, 0.8295, 0.7804, 0.7858, 0.9729, 0.8453, 0.9756, 0.9171, 0.9578, 0.9267, 0.5886, 0.5677, 0.5724, 0.5871, 0.5724, 0.5593, 0.6636, 0.8576, 0.6905, 0.9305, 0.6636, 0.9305, 0.7173, 0.8577, 0.7442, 0.9306, 0.7173, 0.9306, 0.6905, 0.8577, 0.7173, 0.9306, 0.6905, 0.9305, 0.5724, 0.5034, 0.5932, 0.5192, 0.5724, 0.5314, 0.5724, 0.5314, 0.5932, 0.5472, 0.5724, 0.5593, 0.9993, 0.5592, 0.9752, 0.5208, 0.9994, 0.5209, 1.0, 0.6024, 0.9749, 0.5937, 0.9993, 0.5592, 0.5724, 0.4755, 0.5932, 0.4913, 0.5724, 0.5034, 0.9754, 0.449, 1.0, 0.4401, 0.9995, 0.4826, 0.9752, 0.5208, 0.9995, 0.4826, 0.9994, 0.5209, 0.6636, 0.7858, 0.6905, 0.8577, 0.6636, 0.8576, 0.5886, 0.5955, 0.5724, 0.615, 0.5724, 0.5871, 0.6905, 0.7858, 0.7173, 0.8577, 0.6905, 0.8577, 0.7173, 0.7858, 0.7442, 0.8577, 0.7173, 0.8577, 0.5939, 0.6643, 0.5944, 0.6224, 0.6221, 0.6643, 0.811, 0.6109, 0.7759, 0.5508, 0.811, 0.5178, 0.7725, 0.5784, 0.7759, 0.5508, 0.811, 0.6109, 0.811, 0.5178, 0.7793, 0.5232, 0.7827, 0.4955, 0.6501, 0.6224, 0.6502, 0.6641, 0.6221, 0.6641, 0.7339, 0.5278, 0.7725, 0.4955, 0.7373, 0.5556, 0.7373, 0.5556, 0.7725, 0.5889, 0.7407, 0.5833, 0.7407, 0.5833, 0.7725, 0.5889, 0.7441, 0.611, 0.7305, 0.401, 0.8587, 0.5009, 0.8402, 0.5183, 0.6636, 0.7154, 0.6521, 0.7326, 0.652, 0.7154, 0.2877, 0.509, 0.2789, 0.4658, 0.3005, 0.4735, 0.6636, 0.6427, 0.652, 0.683, 0.652, 0.6427, 0.6636, 0.683, 0.652, 0.7154, 0.652, 0.683, 0.652, 0.6224, 0.6636, 0.6427, 0.652, 0.6427, 0.652, 0.8085, 0.6634, 0.7738, 0.6635, 0.8085, 0.6521, 0.7738, 0.6632, 0.7326, 0.6634, 0.7738, 0.9578, 0.9335, 0.8999, 0.9335, 0.9409, 0.9225, 0.0001014, 0.9999, 0.1857, 0.721, 0.1857, 0.9999, 0.8342, 0.2909, 0.8342, 0.4955, 0.8224, 0.3908, 0.6511, 0.6853, 0.6411, 0.7177, 0.6411, 0.6853, 0.8363, 0.2809, 0.8466, 0.2396, 0.8468, 0.2809, 0.6511, 0.7177, 0.6411, 0.7579, 0.6411, 0.7177, 0.8364, 0.2396, 0.8465, 0.205, 0.8466, 0.2396, 0.2608, 0.5017, 0.2452, 0.6638, 0.2191, 0.6568, 0.6511, 0.7782, 0.6411, 0.7579, 0.6511, 0.7579, 0.8908, 0.763, 0.791, 0.9122, 0.791, 0.763, 0.833, 0.5133, 0.823, 0.4955, 0.833, 0.4955, 0.748, 0.205, 0.748, 0.000367, 0.7596, 0.1002, 0.6511, 0.6681, 0.6411, 0.6853, 0.641, 0.6681, 0.4817, 0.8414, 0.51, 0.8393, 0.4992, 0.8824, 0.5875, 0.9879, 0.625, 0.8386, 0.625, 0.9878, 0.7878, 0.7754, 0.7625, 0.7851, 0.7625, 0.7754, 0.7923, 0.205, 0.7923, 0.2742, 0.7709, 0.265, 0.6534, 0.9878, 0.625, 0.9878, 0.625, 0.9067, 0.5743, 0.7208, 0.3716, 0.7081, 0.4074, 0.6071, 0.4074, 0.6071, 0.4067, 0.5284, 0.4352, 0.5428, 0.4622, 0.5363, 0.4936, 0.5335, 0.4074, 0.6071, 0.4936, 0.5335, 0.5261, 0.5258, 0.5743, 0.7208, 0.4074, 0.6071, 0.4936, 0.5335, 0.5743, 0.7208, 0.4074, 0.6071, 0.4352, 0.5428, 0.4622, 0.5363, 0.749, 0.6166, 0.5743, 0.7208, 0.6698, 0.5437, 0.6698, 0.5437, 0.5743, 0.7208, 0.5586, 0.5178, 0.6149, 0.4993, 0.6338, 0.4733, 0.6698, 0.5437, 0.6698, 0.5437, 0.5586, 0.5178, 0.5879, 0.506, 0.5879, 0.506, 0.6149, 0.4993, 0.6698, 0.5437, 0.4936, 0.5335, 0.4622, 0.5363, 0.3821, 0.2706, 0.3821, 0.2706, 0.4592, 0.2494, 0.4936, 0.5335, 0.5586, 0.5178, 0.5261, 0.5258, 0.4592, 0.2494, 0.4592, 0.2494, 0.5373, 0.2326, 0.5586, 0.5178, 0.8755, 0.2786, 0.8602, 0.2841, 0.8576, 0.2788, 0.851, 0.1847, 0.8658, 0.189, 0.848, 0.1892, 0.8805, 0.6005, 0.8805, 0.4513, 0.9064, 0.4519, 0.8933, 0.01035, 0.8704, 0.01034, 0.8704, 0.0001263, 0.8671, 0.2528, 0.8498, 0.2628, 0.8492, 0.253, 0.8476, 0.2152, 0.8653, 0.2237, 0.8474, 0.2239, 0.8151, 0.2143, 0.8363, 0.2715, 0.7923, 0.2459, 0.4551, 0.8483, 0.466, 0.8914, 0.4375, 0.8894, 0.4216, 0.4634, 0.4216, 2.032e-08, 0.4321, 0.02918, 0.791, 0.7754, 0.7878, 0.7858, 0.7878, 0.7754, 0.5349, 0.8386, 0.5875, 0.9878, 0.5349, 0.9878, 0.8688, 0.4513, 0.8342, 0.4403, 0.8688, 0.4402, 0.8688, 0.6106, 0.8342, 0.6005, 0.8688, 0.6005, 0.8704, 0.0001263, 0.8474, 0.01035, 0.8474, 0.0, 0.8704, 0.1595, 0.8474, 0.1705, 0.8474, 0.1595, 0.8782, 0.2397, 0.8781, 0.2311, 0.8949, 0.2312, 0.8785, 0.257, 0.8784, 0.2484, 0.8952, 0.2485, 0.8478, 0.1979, 0.8656, 0.2064, 0.8477, 0.2065, 0.8799, 0.2019, 0.8805, 0.1922, 0.8973, 0.1923, 0.8787, 0.2213, 0.8793, 0.2116, 0.8961, 0.2118, 0.8659, 0.2334, 0.8486, 0.2433, 0.848, 0.2336, 0.8817, 0.2703, 0.8786, 0.2657, 0.8954, 0.2659, 0.891, 0.2839, 0.8879, 0.2794, 0.9016, 0.275, 0.8572, 0.1755, 0.872, 0.1799, 0.8541, 0.1801, 0.891, 0.1708, 0.9025, 0.1816, 0.8883, 0.1761, 0.8831, 0.1868, 0.8857, 0.1815, 0.8973, 0.1923, 0.8703, 0.2679, 0.855, 0.2734, 0.8524, 0.2681, 0.8074, 0.7629, 0.8019, 0.6146, 0.8074, 0.6146, 0.8129, 0.7629, 0.8074, 0.6146, 0.8129, 0.6146, 0.8677, 0.2626, 0.8524, 0.2681, 0.8498, 0.2628, 0.9008, 0.6147, 0.8963, 0.7629, 0.8963, 0.6146, 0.9053, 0.6147, 0.9008, 0.763, 0.9008, 0.6147, 0.8602, 0.171, 0.875, 0.1753, 0.8572, 0.1755, 0.8424, 0.7629, 0.8325, 0.6146, 0.8424, 0.6146, 0.8522, 0.7629, 0.8424, 0.6146, 0.8522, 0.6146, 0.8653, 0.2237, 0.848, 0.2336, 0.8474, 0.2239, 0.8785, 0.6146, 0.8697, 0.7629, 0.8697, 0.6146, 0.8872, 0.6146, 0.8785, 0.7629, 0.8785, 0.6146, 0.848, 0.1892, 0.8657, 0.1977, 0.8478, 0.1979, 0.861, 0.6146, 0.8522, 0.7629, 0.8522, 0.6146, 0.8697, 0.6146, 0.861, 0.7629, 0.861, 0.6146, 0.8477, 0.2065, 0.8654, 0.215, 0.8476, 0.2152, 0.8227, 0.7629, 0.8129, 0.6146, 0.8227, 0.6146, 0.8325, 0.7629, 0.8227, 0.6146, 0.8325, 0.6146, 0.8665, 0.2431, 0.8492, 0.253, 0.8486, 0.2433, 0.8917, 0.6146, 0.8872, 0.7629, 0.8872, 0.6146, 0.8963, 0.6146, 0.8917, 0.7629, 0.8917, 0.6146, 0.8541, 0.1801, 0.8689, 0.1845, 0.851, 0.1847, 0.7965, 0.7629, 0.791, 0.6147, 0.7965, 0.6146, 0.8019, 0.7629, 0.7965, 0.6146, 0.8019, 0.6146, 0.8729, 0.2732, 0.8576, 0.2788, 0.855, 0.2734, 0.5349, 0.7107, 0.5349, 0.6681, 0.5894, 0.6681, 0.5894, 0.6681, 0.641, 0.6681, 0.641, 0.7107, 0.641, 0.7533, 0.641, 0.7959, 0.5349, 0.796, 0.641, 0.7959, 0.641, 0.8386, 0.5894, 0.8386, 0.641, 0.7533, 0.5349, 0.796, 0.5349, 0.7533, 0.5894, 0.6681, 0.641, 0.7107, 0.5349, 0.7107, 0.641, 0.7107, 0.641, 0.7533, 0.5349, 0.7533, 0.5349, 0.7533, 0.5349, 0.7107, 0.641, 0.7107, 0.5894, 0.8386, 0.5349, 0.8386, 0.5349, 0.796, 0.9185, 5.081e-09, 0.9858, 0.0, 0.9858, 0.1492, 0.5724, 0.6681, 0.4216, 0.6681, 0.4216, 0.4634, 0.04238, 0.1279, 8.594e-06, 0.1279, 9.436e-06, 0.06131, 9.436e-06, 0.06131, 1.02e-05, 0.0, 0.04308, 6.097e-07, 0.08614, 1.301e-06, 0.1292, 1.951e-06, 0.1723, 0.06132, 0.1292, 1.951e-06, 0.1723, 2.601e-06, 0.1723, 0.06132, 0.08614, 1.301e-06, 0.1723, 0.06132, 0.107, 0.1279, 9.436e-06, 0.06131, 0.04308, 6.097e-07, 0.08614, 1.301e-06, 0.08476, 0.1279, 0.04238, 0.1279, 9.436e-06, 0.06131, 0.1507, 0.1279, 0.1292, 0.1279, 0.1723, 0.06132, 0.1292, 0.1279, 0.107, 0.1279, 0.1723, 0.06132, 0.08614, 1.301e-06, 0.107, 0.1279, 0.08476, 0.1279, 0.08476, 0.1279, 9.436e-06, 0.06131, 0.08614, 1.301e-06, 0.2815, 0.1053, 0.2974, 0.1304, 0.1723, 0.1331, 0.1723, 0.06655, 0.1723, 0.005246, 0.2264, 0.0, 0.2815, 0.1053, 0.1723, 0.1331, 0.1723, 0.06655, 0.2264, 0.0, 0.2806, 0.007451, 0.2815, 0.1053, 0.7878, 0.6153, 0.791, 0.6153, 0.791, 0.6263, 0.4216, 0.8652, 0.4216, 0.8684, 0.3883, 0.8525, 0.4216, 0.8684, 0.2974, 0.8661, 0.3883, 0.8525, 0.2326, 0.08251, 0.299, 0.2985, 0.1794, 0.2818, 0.299, 0.2985, 0.4067, 0.5284, 0.2894, 0.4354, 0.2177, 0.3045, 0.299, 0.2985, 0.2523, 0.3633, 0.3592, 0.8149, 0.3641, 0.8257, 0.2974, 0.8661, 0.3641, 0.8257, 0.3691, 0.8365, 0.2974, 0.8661, 0.3691, 0.8365, 0.3883, 0.8525, 0.2974, 0.8661, 0.2974, 0.8661, 0.2974, 0.2798, 0.3591, 0.7413, 0.299, 0.2985, 0.2177, 0.3045, 0.1794, 0.2818, 0.2974, 0.8661, 0.3584, 0.7586, 0.3577, 0.7759, 0.4067, 0.5284, 0.4074, 0.6071, 0.2877, 0.509, 0.4074, 0.6071, 0.3716, 0.7081, 0.2452, 0.6638, 0.4067, 0.5284, 0.2877, 0.509, 0.3005, 0.4735, 0.2452, 0.6638, 0.2877, 0.509, 0.4074, 0.6071, 0.3577, 0.7759, 0.3584, 0.7954, 0.2974, 0.8661, 0.3584, 0.7954, 0.3592, 0.8149, 0.2974, 0.8661, 0.3591, 0.7413, 0.3584, 0.7586, 0.2974, 0.8661, 0.3591, 0.7413, 0.2974, 0.2798, 0.3655, 0.7323, 0.4067, 0.5284, 0.3005, 0.4735, 0.2894, 0.4354, 0.3655, 0.7323, 0.2974, 0.2798, 0.3718, 0.7233, 0.2894, 0.4354, 0.2523, 0.3633, 0.299, 0.2985, 0.3718, 0.7233, 0.2974, 0.2798, 0.3988, 0.7115, 0.3988, 0.7115, 0.2974, 0.2798, 0.4216, 0.7091, 0.4216, 0.2459, 0.4216, 0.7091, 0.2974, 0.2798, 0.2326, 0.08251, 0.1794, 0.2818, 0.09636, 0.2558, 0.4058, 0.8935, 0.4048, 0.9913, 0.3511, 0.9989, 0.3511, 0.9989, 0.2974, 0.9939, 0.2974, 0.9326, 0.2974, 0.9326, 0.2974, 0.8661, 0.4058, 0.8935, 0.2974, 0.8661, 0.4216, 0.8684, 0.4058, 0.8935, 0.8402, 0.5183, 0.749, 0.6166, 0.6698, 0.5437, 0.6698, 0.5437, 0.6338, 0.4733, 0.7305, 0.401, 0.6338, 0.4733, 0.6239, 0.2196, 0.6951, 0.3366, 0.7028, 0.3755, 0.6338, 0.4733, 0.6951, 0.3366, 0.7305, 0.401, 0.8402, 0.5183, 0.6698, 0.5437, 0.7028, 0.3755, 0.7305, 0.401, 0.6338, 0.4733, 0.1723, 0.1331, 0.2974, 0.1304, 0.2639, 0.1464, 0.2974, 0.1304, 0.2974, 0.1335, 0.2639, 0.1464, 0.1723, 0.1331, 0.2639, 0.1464, 0.2445, 0.1625, 0.242, 0.1679, 0.2395, 0.1733, 0.1723, 0.1331, 0.2395, 0.1733, 0.237, 0.1787, 0.1723, 0.1331, 0.1723, 0.1331, 0.2445, 0.1625, 0.242, 0.1679, 0.2345, 0.1841, 0.2341, 0.1939, 0.1723, 0.1331, 0.2341, 0.1939, 0.2338, 0.2036, 0.1723, 0.1331, 0.1723, 0.1331, 0.237, 0.1787, 0.2345, 0.1841, 0.1723, 0.4495, 0.1723, 0.1331, 0.2344, 0.2577, 0.2338, 0.2036, 0.2334, 0.2133, 0.1723, 0.1331, 0.2334, 0.2133, 0.2331, 0.2231, 0.1723, 0.1331, 0.1723, 0.7195, 0.1723, 0.4495, 0.2974, 0.753, 0.1723, 0.1331, 0.2331, 0.2231, 0.2334, 0.2317, 0.2334, 0.2317, 0.2337, 0.2404, 0.1723, 0.1331, 0.1723, 0.4495, 0.2344, 0.2577, 0.2376, 0.2622, 0.6239, 0.2196, 0.5857, 0.0001014, 0.7218, 0.1507, 0.1723, 0.1331, 0.2337, 0.2404, 0.2341, 0.249, 0.2344, 0.2577, 0.1723, 0.1331, 0.2341, 0.249, 0.244, 0.2711, 0.1723, 0.4495, 0.2408, 0.2666, 0.6949, 0.2556, 0.6951, 0.3366, 0.6239, 0.2196, 0.6984, 0.1881, 0.6949, 0.2556, 0.6239, 0.2196, 0.1723, 0.4495, 0.244, 0.2711, 0.2472, 0.2756, 0.5857, 0.0001014, 0.8587, 0.03088, 0.7829, 0.09064, 0.2376, 0.2622, 0.2408, 0.2666, 0.1723, 0.4495, 0.6984, 0.1881, 0.6239, 0.2196, 0.7218, 0.1507, 0.7218, 0.1507, 0.5857, 0.0001014, 0.7829, 0.09064, 0.2974, 0.2897, 0.2974, 0.753, 0.1723, 0.4495, 0.2974, 0.2897, 0.1723, 0.4495, 0.2744, 0.2874, 0.6636, 0.7425, 0.6636, 0.6998, 0.7605, 0.6944, 0.7605, 0.7754, 0.7625, 0.7754, 0.7625, 0.7851, 0.6636, 0.7425, 0.7605, 0.6944, 0.7605, 0.7754, 0.7625, 0.7851, 0.6636, 0.7851, 0.7605, 0.7754, 0.6636, 0.6572, 0.6636, 0.6146, 0.7605, 0.6263, 0.6636, 0.6146, 0.7625, 0.6146, 0.7605, 0.6263, 0.7625, 0.6146, 0.7625, 0.6263, 0.7605, 0.6263, 0.7605, 0.6263, 0.7605, 0.6944, 0.6636, 0.6572, 0.7878, 0.6153, 0.7878, 0.6263, 0.7625, 0.6263, 0.4959, 0.01606, 0.5857, 0.0001014, 0.6239, 0.2196, 0.3205, 0.05682, 0.4081, 0.03478, 0.4592, 0.2494, 0.4352, 0.5428, 0.4067, 0.5284, 0.4622, 0.5363, 0.4067, 0.5284, 0.299, 0.2985, 0.3821, 0.2706, 0.2326, 0.08251, 0.3205, 0.05682, 0.3821, 0.2706, 0.6149, 0.4993, 0.5879, 0.506, 0.6338, 0.4733, 0.5879, 0.506, 0.5373, 0.2326, 0.6338, 0.4733, 0.4081, 0.03478, 0.4959, 0.01606, 0.5373, 0.2326, 0.9978, 0.357, 0.9978, 0.4398, 0.932, 0.4401, 0.7339, 0.2909, 0.7339, 0.6146, 0.6636, 0.574, 1.366e-06, 0.7144, 8.594e-06, 0.1279, 0.01084, 0.2863, 0.107, 0.1279, 0.1292, 0.1279, 0.08122, 0.2849, 0.1292, 0.1279, 0.1507, 0.1279, 0.1649, 0.2835, 0.08122, 0.2849, 0.1292, 0.1279, 0.1649, 0.2835, 0.1507, 0.1279, 0.1723, 0.1279, 0.1649, 0.2835, 0.08122, 0.2849, 0.01084, 0.2863, 0.04238, 0.1279, 0.01084, 0.2863, 8.594e-06, 0.1279, 0.04238, 0.1279, 0.04238, 0.1279, 0.08476, 0.1279, 0.08122, 0.2849, 0.1723, 0.4444, 0.1723, 0.7144, 0.164, 0.6149, 0.164, 0.6149, 0.1649, 0.2835, 0.1723, 0.4444, 0.08613, 0.6073, 0.08613, 0.7144, 0.04307, 0.7144, 0.04307, 0.7144, 1.366e-06, 0.7144, 0.01105, 0.6101, 0.6696, 0.1205, 0.6701, 0.2835, 0.595, 0.2865, 0.595, 0.2865, 0.5939, 0.003296, 0.6696, 0.1205, 0.6696, 0.1205, 0.6492, 0.001747, 0.748, 0.0, 0.748, 0.0, 0.748, 0.2909, 0.6696, 0.1205, 0.9978, 0.2873, 0.9978, 0.357, 0.932, 0.3423, 0.9065, 0.6111, 0.975, 0.6116, 0.9738, 0.6859, 0.6636, 0.6222, 0.5939, 0.6224, 0.5939, 0.3317, 0.9053, 0.6854, 0.9738, 0.6859, 0.975, 0.763, 0.1292, 0.7144, 0.08613, 0.7144, 0.08613, 0.6073, 0.08613, 0.6073, 0.164, 0.6149, 0.1292, 0.7144, 0.5886, 0.6233, 0.5886, 0.6511, 0.5724, 0.6428, 0.9064, 0.4401, 0.9749, 0.4402, 0.9749, 0.6025, 0.7488, 0.8295, 0.7442, 0.7871, 0.7804, 0.7858, 0.7804, 0.7858, 0.7804, 0.9482, 0.7502, 0.8677, 0.7804, 0.9482, 0.7442, 0.9495, 0.7516, 0.906, 0.7516, 0.906, 0.7502, 0.8677, 0.7804, 0.9482, 0.9578, 0.7643, 0.9939, 0.763, 0.9703, 0.7724, 0.9578, 0.7643, 0.9703, 0.7724, 0.9729, 0.8453, 0.9756, 0.9171, 0.9939, 0.9254, 0.9578, 0.9267, 0.9578, 0.7643, 0.9729, 0.8453, 0.9578, 0.9267, 0.5886, 0.5677, 0.5886, 0.5955, 0.5724, 0.5871, 0.6636, 0.8576, 0.6905, 0.8577, 0.6905, 0.9305, 0.7173, 0.8577, 0.7442, 0.8577, 0.7442, 0.9306, 0.6905, 0.8577, 0.7173, 0.8577, 0.7173, 0.9306, 0.5724, 0.5034, 0.5932, 0.4913, 0.5932, 0.5192, 0.5724, 0.5314, 0.5932, 0.5192, 0.5932, 0.5472, 0.9993, 0.5592, 0.9749, 0.5937, 0.9752, 0.5208, 0.8307, 0.5786, 0.8307, 0.6064, 0.811, 0.5934, 0.5724, 0.4755, 0.5932, 0.4634, 0.5932, 0.4913, 0.6635, 0.8326, 0.6458, 0.8303, 0.6635, 0.8085, 0.9752, 0.5208, 0.9754, 0.449, 0.9995, 0.4826, 0.6636, 0.7858, 0.6905, 0.7858, 0.6905, 0.8577, 0.5886, 0.5955, 0.5886, 0.6233, 0.5724, 0.615, 0.6905, 0.7858, 0.7173, 0.7858, 0.7173, 0.8577, 0.7173, 0.7858, 0.7442, 0.7858, 0.7442, 0.8577, 0.7305, 0.401, 0.7484, 0.3842, 0.8587, 0.5009, 0.6636, 0.7154, 0.6636, 0.7326, 0.6521, 0.7326, 0.8111, 0.5608, 0.8225, 0.5608, 0.8225, 0.5786, 0.6636, 0.6427, 0.6636, 0.683, 0.652, 0.683, 0.6636, 0.683, 0.6636, 0.7154, 0.652, 0.7154, 0.652, 0.6224, 0.6636, 0.6224, 0.6636, 0.6427, 0.652, 0.8085, 0.6521, 0.7738, 0.6634, 0.7738, 0.6521, 0.7738, 0.6521, 0.7326, 0.6632, 0.7326, 0.8999, 0.763, 0.9578, 0.763, 0.9409, 0.7733, 0.9578, 0.763, 0.9578, 0.7733, 0.9409, 0.7733, 0.8999, 0.9335, 0.8908, 0.8482, 0.9409, 0.9225, 0.5743, 0.7208, 0.749, 0.6166, 0.7871, 0.7083, 0.9409, 0.9225, 0.8908, 0.8482, 0.9409, 0.7733, 0.9578, 0.9225, 0.9578, 0.9335, 0.9409, 0.9225, 0.932, 0.2909, 0.932, 0.44, 0.8342, 0.4401, 0.7339, 0.3076, 0.7339, 0.2909, 0.7986, 0.3205, 0.7339, 0.2909, 0.8342, 0.2909, 0.7986, 0.3205, 0.8342, 0.4955, 0.7339, 0.4955, 0.7735, 0.4638, 0.7339, 0.4955, 0.7339, 0.486, 0.7735, 0.4638, 0.8147, 0.3302, 0.7986, 0.3205, 0.8342, 0.2909, 0.8342, 0.4955, 0.7735, 0.4638, 0.8063, 0.4404, 0.8342, 0.4955, 0.8063, 0.4404, 0.8194, 0.4232, 0.8221, 0.3505, 0.8147, 0.3302, 0.8342, 0.2909, 0.8342, 0.4955, 0.8194, 0.4232, 0.8224, 0.3908, 0.8224, 0.3908, 0.8221, 0.3505, 0.8342, 0.2909, 0.6511, 0.6853, 0.6511, 0.7177, 0.6411, 0.7177, 0.8363, 0.2809, 0.8364, 0.2396, 0.8466, 0.2396, 0.6511, 0.7177, 0.6511, 0.7579, 0.6411, 0.7579, 0.8364, 0.2396, 0.8364, 0.205, 0.8465, 0.205, 0.2608, 0.5017, 0.2877, 0.509, 0.2452, 0.6638, 0.6511, 0.7782, 0.6411, 0.7782, 0.6411, 0.7579, 0.8908, 0.763, 0.8908, 0.9121, 0.791, 0.9122, 0.833, 0.5133, 0.8229, 0.5133, 0.823, 0.4955, 0.8474, 0.1951, 0.8474, 0.2046, 0.8081, 0.173, 0.8474, 0.2046, 0.748, 0.205, 0.8081, 0.173, 0.748, 0.000367, 0.8474, 0.0, 0.7833, 0.02982, 0.8474, 0.0, 0.8474, 0.01671, 0.7833, 0.02982, 0.7756, 0.1497, 0.8081, 0.173, 0.748, 0.205, 0.748, 0.000367, 0.7833, 0.02982, 0.7672, 0.03964, 0.748, 0.000367, 0.7672, 0.03964, 0.76, 0.05997, 0.7626, 0.1326, 0.7756, 0.1497, 0.748, 0.205, 0.748, 0.000367, 0.76, 0.05997, 0.7596, 0.1002, 0.7596, 0.1002, 0.7626, 0.1326, 0.748, 0.205, 0.6511, 0.6681, 0.6511, 0.6853, 0.6411, 0.6853, 0.4817, 0.8414, 0.4818, 0.8394, 0.51, 0.8393, 0.51, 0.8393, 0.51, 0.8914, 0.4992, 0.8824, 0.4992, 0.8824, 0.466, 0.8697, 0.466, 0.8665, 0.466, 0.8665, 0.4817, 0.8414, 0.4992, 0.8824, 0.5875, 0.9879, 0.5878, 0.8387, 0.625, 0.8386, 0.7878, 0.7754, 0.7878, 0.7858, 0.7625, 0.7851, 0.748, 0.2626, 0.748, 0.2323, 0.7709, 0.265, 0.748, 0.2323, 0.7923, 0.205, 0.7709, 0.265, 0.625, 0.9067, 0.625, 0.8386, 0.6534, 0.8386, 0.6534, 0.8386, 0.6534, 0.9878, 0.625, 0.9067, 0.8755, 0.2786, 0.8781, 0.2839, 0.8602, 0.2841, 0.851, 0.1847, 0.8689, 0.1845, 0.8658, 0.189, 0.8688, 0.4402, 0.8898, 0.4401, 0.8805, 0.4513, 0.8898, 0.4401, 0.9064, 0.4519, 0.8805, 0.4513, 0.9064, 0.4519, 0.9064, 0.6002, 0.8805, 0.6005, 0.9064, 0.6002, 0.8898, 0.6106, 0.8805, 0.6005, 0.8898, 0.6106, 0.8688, 0.6106, 0.8805, 0.6005, 0.8688, 0.6106, 0.8688, 0.6005, 0.8805, 0.6005, 0.8805, 0.4513, 0.8688, 0.4513, 0.8688, 0.4402, 0.8995, 0.1708, 0.8704, 0.1706, 0.8933, 0.1595, 0.8704, 0.1706, 0.8704, 0.1595, 0.8933, 0.1595, 0.9158, 0.01062, 0.9158, 0.1589, 0.8933, 0.01035, 0.9158, 0.1589, 0.8995, 0.1708, 0.8933, 0.1595, 0.8933, 0.01035, 0.9158, 0.1589, 0.8933, 0.1595, 0.8704, 0.0001263, 0.8995, 0.0002905, 0.8933, 0.01035, 0.8995, 0.0002905, 0.9158, 0.01062, 0.8933, 0.01035, 0.8671, 0.2528, 0.8677, 0.2626, 0.8498, 0.2628, 0.8476, 0.2152, 0.8654, 0.215, 0.8653, 0.2237, 0.7923, 0.2459, 0.7923, 0.2167, 0.8151, 0.2143, 0.8151, 0.2143, 0.8363, 0.205, 0.8363, 0.2715, 0.4216, 0.8643, 0.4216, 0.8612, 0.4551, 0.8483, 0.4551, 0.8483, 0.466, 0.8393, 0.466, 0.8914, 0.466, 0.8914, 0.4375, 0.8914, 0.4375, 0.8894, 0.4375, 0.8894, 0.4216, 0.8643, 0.4551, 0.8483, 0.5828, 0.03037, 0.5828, 0.0, 0.5939, 0.0, 0.5939, 0.0, 0.5939, 0.4634, 0.5828, 0.03037, 0.5939, 0.4634, 0.5828, 0.4634, 0.5828, 0.4539, 0.5939, 0.4634, 0.5828, 0.4539, 0.5828, 0.03037, 0.4321, 0.4539, 0.4321, 0.4634, 0.4216, 0.4634, 0.5828, 0.03037, 0.5828, 0.4539, 0.4321, 0.4539, 0.4216, 2.032e-08, 0.4321, 2.032e-08, 0.4321, 0.02918, 0.4321, 0.02918, 0.5828, 0.03037, 0.4321, 0.4539, 0.4321, 0.4539, 0.4216, 0.4634, 0.4321, 0.02918, 0.791, 0.7754, 0.791, 0.7858, 0.7878, 0.7858, 0.5349, 0.8386, 0.5875, 0.8386, 0.5875, 0.9878, 0.8688, 0.4513, 0.8342, 0.4513, 0.8342, 0.4403, 0.8688, 0.6106, 0.8342, 0.6108, 0.8342, 0.6005, 0.8704, 0.0001263, 0.8704, 0.01034, 0.8474, 0.01035, 0.8704, 0.1595, 0.8704, 0.1706, 0.8474, 0.1705, 0.8949, 0.2312, 0.8952, 0.2485, 0.8782, 0.2397, 0.8952, 0.2485, 0.8784, 0.2484, 0.8782, 0.2397, 0.8952, 0.2485, 0.8954, 0.2659, 0.8785, 0.257, 0.8954, 0.2659, 0.8786, 0.2657, 0.8785, 0.257, 0.8478, 0.1979, 0.8657, 0.1977, 0.8656, 0.2064, 0.8973, 0.1923, 0.8961, 0.2118, 0.8799, 0.2019, 0.8961, 0.2118, 0.8793, 0.2116, 0.8799, 0.2019, 0.8961, 0.2118, 0.8949, 0.2312, 0.8787, 0.2213, 0.8949, 0.2312, 0.8781, 0.2311, 0.8787, 0.2213, 0.8659, 0.2334, 0.8665, 0.2431, 0.8486, 0.2433, 0.8954, 0.2659, 0.9016, 0.275, 0.8848, 0.2748, 0.8848, 0.2748, 0.8817, 0.2703, 0.8954, 0.2659, 0.9016, 0.275, 0.9078, 0.2841, 0.891, 0.2839, 0.8879, 0.2794, 0.8848, 0.2748, 0.9016, 0.275, 0.8572, 0.1755, 0.875, 0.1753, 0.872, 0.1799, 0.9078, 0.1709, 0.9025, 0.1816, 0.891, 0.1708, 0.9025, 0.1816, 0.8857, 0.1815, 0.8883, 0.1761, 0.9025, 0.1816, 0.8973, 0.1923, 0.8857, 0.1815, 0.8973, 0.1923, 0.8805, 0.1922, 0.8831, 0.1868, 0.8703, 0.2679, 0.8729, 0.2732, 0.855, 0.2734, 0.8074, 0.7629, 0.8019, 0.7629, 0.8019, 0.6146, 0.8129, 0.7629, 0.8074, 0.7629, 0.8074, 0.6146, 0.8677, 0.2626, 0.8703, 0.2679, 0.8524, 0.2681, 0.9008, 0.6147, 0.9008, 0.763, 0.8963, 0.7629, 0.9053, 0.6147, 0.9053, 0.763, 0.9008, 0.763, 0.8602, 0.171, 0.8781, 0.1708, 0.875, 0.1753, 0.8424, 0.7629, 0.8325, 0.7629, 0.8325, 0.6146, 0.8522, 0.7629, 0.8424, 0.7629, 0.8424, 0.6146, 0.8653, 0.2237, 0.8659, 0.2334, 0.848, 0.2336, 0.8785, 0.6146, 0.8785, 0.7629, 0.8697, 0.7629, 0.8872, 0.6146, 0.8872, 0.7629, 0.8785, 0.7629, 0.848, 0.1892, 0.8658, 0.189, 0.8657, 0.1977, 0.861, 0.6146, 0.861, 0.7629, 0.8522, 0.7629, 0.8697, 0.6146, 0.8697, 0.7629, 0.861, 0.7629, 0.8477, 0.2065, 0.8656, 0.2064, 0.8654, 0.215, 0.8227, 0.7629, 0.8129, 0.7629, 0.8129, 0.6146, 0.8325, 0.7629, 0.8227, 0.7629, 0.8227, 0.6146, 0.8665, 0.2431, 0.8671, 0.2528, 0.8492, 0.253, 0.8917, 0.6146, 0.8917, 0.7629, 0.8872, 0.7629, 0.8963, 0.6146, 0.8963, 0.7629, 0.8917, 0.7629, 0.8541, 0.1801, 0.872, 0.1799, 0.8689, 0.1845, 0.7965, 0.7629, 0.791, 0.763, 0.791, 0.6147, 0.8019, 0.7629, 0.7965, 0.7629, 0.7965, 0.6146, 0.8729, 0.2732, 0.8755, 0.2786, 0.8576, 0.2788, 1.0, 0.5, 0.9688, 0.5, 0.9688, 1.0, 1.0, 1.0, 0.9688, 0.5, 0.9375, 0.5, 0.9375, 1.0, 0.9688, 1.0, 0.9375, 0.5, 0.9062, 0.5, 0.9062, 1.0, 0.9375, 1.0, 0.9062, 0.5, 0.875, 0.5, 0.875, 1.0, 0.9062, 1.0, 0.875, 0.5, 0.8438, 0.5, 0.8438, 1.0, 0.875, 1.0, 0.8438, 0.5, 0.8125, 0.5, 0.8125, 1.0, 0.8438, 1.0, 0.8125, 0.5, 0.7812, 0.5, 0.7812, 1.0, 0.8125, 1.0, 0.7812, 0.5, 0.75, 0.5, 0.75, 1.0, 0.7812, 1.0, 0.75, 0.5, 0.7188, 0.5, 0.7188, 1.0, 0.75, 1.0, 0.7188, 0.5, 0.6875, 0.5, 0.6875, 1.0, 0.7188, 1.0, 0.6875, 0.5, 0.6562, 0.5, 0.6562, 1.0, 0.6875, 1.0, 0.6562, 0.5, 0.625, 0.5, 0.625, 1.0, 0.6562, 1.0, 0.625, 0.5, 0.5938, 0.5, 0.5938, 1.0, 0.625, 1.0, 0.5938, 0.5, 0.5625, 0.5, 0.5625, 1.0, 0.5938, 1.0, 0.5625, 0.5, 0.5312, 0.5, 0.5312, 1.0, 0.5625, 1.0, 0.5312, 0.5, 0.5, 0.5, 0.5, 1.0, 0.5312, 1.0, 0.5, 0.5, 0.4688, 0.5, 0.4688, 1.0, 0.5, 1.0, 0.4688, 0.5, 0.4375, 0.5, 0.4375, 1.0, 0.4688, 1.0, 0.4375, 0.5, 0.4062, 0.5, 0.4062, 1.0, 0.4375, 1.0, 0.4062, 0.5, 0.375, 0.5, 0.375, 1.0, 0.4062, 1.0, 0.375, 0.5, 0.3438, 0.5, 0.3438, 1.0, 0.375, 1.0, 0.3438, 0.5, 0.3125, 0.5, 0.3125, 1.0, 0.3438, 1.0, 0.3125, 0.5, 0.2812, 0.5, 0.2812, 1.0, 0.3125, 1.0, 0.2812, 0.5, 0.25, 0.5, 0.25, 1.0, 0.2812, 1.0, 0.25, 0.5, 0.2188, 0.5, 0.2188, 1.0, 0.25, 1.0, 0.2188, 0.5, 0.1875, 0.5, 0.1875, 1.0, 0.2188, 1.0, 0.1875, 0.5, 0.1562, 0.5, 0.1562, 1.0, 0.1875, 1.0, 0.1562, 0.5, 0.125, 0.5, 0.125, 1.0, 0.1562, 1.0, 0.125, 0.5, 0.09375, 0.5, 0.09375, 1.0, 0.125, 1.0, 0.09375, 0.5, 0.0625, 0.5, 0.0625, 1.0, 0.09375, 1.0, 0.7968, 0.4854, 0.8418, 0.4717, 0.8833, 0.4496, 0.9197, 0.4197, 0.9496, 0.3833, 0.9717, 0.3418, 0.9854, 0.2968, 0.99, 0.25, 0.9504, 0.2506, 0.9466, 0.2896, 0.9352, 0.3271, 0.9167, 0.3617, 0.8919, 0.392, 0.8616, 0.4168, 0.827, 0.4353, 0.7895, 0.4467, 0.7505, 0.4505, 0.7115, 0.4467, 0.674, 0.4353, 0.6394, 0.4168, 0.6091, 0.392, 0.5843, 0.3617, 0.5658, 0.3271, 0.5544, 0.2896, 0.5506, 0.2506, 0.51, 0.25, 0.5146, 0.2968, 0.5283, 0.3418, 0.5504, 0.3833, 0.5803, 0.4197, 0.6167, 0.4496, 0.6582, 0.4717, 0.7032, 0.4854, 0.75, 0.49, 0.0625, 0.5, 0.03125, 0.5, 0.03125, 1.0, 0.0625, 1.0, 0.03125, 0.5, 0.0, 0.5, 0.0, 1.0, 0.03125, 1.0, 0.25, 0.49, 0.2032, 0.4854, 0.1582, 0.4717, 0.1167, 0.4496, 0.08029, 0.4197, 0.05045, 0.3833, 0.02827, 0.3418, 0.01461, 0.2968, 0.01, 0.25, 0.05059, 0.2506, 0.05443, 0.2896, 0.06581, 0.3271, 0.08428, 0.3617, 0.1091, 0.392, 0.1394, 0.4168, 0.174, 0.4353, 0.2115, 0.4467, 0.2505, 0.4505, 0.2895, 0.4467, 0.327, 0.4353, 0.3616, 0.4168, 0.3919, 0.392, 0.4167, 0.3617, 0.4352, 0.3271, 0.4466, 0.2896, 0.4504, 0.2506, 0.49, 0.25, 0.4854, 0.2968, 0.4717, 0.3418, 0.4496, 0.3833, 0.4197, 0.4197, 0.3833, 0.4496, 0.3418, 0.4717, 0.2968, 0.4854, 0.75, 0.7263, 0.75, 0.7737, 0.7188, 0.7737, 0.7188, 0.7263, 0.6562, 0.7263, 0.6562, 0.7737, 0.625, 0.7737, 0.625, 0.7263, 0.6875, 0.7263, 0.6875, 0.7737, 0.6562, 0.7737, 0.6562, 0.7263, 0.25, 0.7263, 0.25, 0.7737, 0.2188, 0.7737, 0.2188, 0.7263, 0.8125, 0.7263, 0.8125, 0.7737, 0.7812, 0.7737, 0.7812, 0.7263, 0.7812, 0.7263, 0.7812, 0.7737, 0.75, 0.7737, 0.75, 0.7263, 0.875, 0.7263, 0.875, 0.7737, 0.8438, 0.7737, 0.8438, 0.7263, 0.03125, 0.7263, 0.03125, 0.7737, 0.0, 0.7737, 0.0, 0.7263, 0.99, 0.25, 0.9854, 0.2032, 0.9717, 0.1582, 0.9496, 0.1167, 0.9197, 0.08029, 0.8833, 0.05045, 0.8418, 0.02827, 0.7968, 0.01461, 0.75, 0.01, 0.7032, 0.01461, 0.6582, 0.02827, 0.6167, 0.05045, 0.5803, 0.08029, 0.5504, 0.1167, 0.5283, 0.1582, 0.5146, 0.2032, 0.51, 0.25, 0.5506, 0.2506, 0.5544, 0.2116, 0.5658, 0.1741, 0.5843, 0.1395, 0.6091, 0.1092, 0.6394, 0.08438, 0.674, 0.06591, 0.7115, 0.05453, 0.7505, 0.05069, 0.7895, 0.05453, 0.827, 0.06591, 0.8616, 0.08438, 0.8919, 0.1092, 0.9167, 0.1395, 0.9352, 0.1741, 0.9466, 0.2116, 0.9504, 0.2506, 0.5, 0.7263, 0.5, 0.7737, 0.4687, 0.7737, 0.4687, 0.7263, 0.1875, 0.7263, 0.1875, 0.7737, 0.1562, 0.7737, 0.1562, 0.7263, 0.5312, 0.7263, 0.5312, 0.7737, 0.5, 0.7737, 0.5, 0.7263, 0.0625, 0.7263, 0.0625, 0.7737, 0.03125, 0.7737, 0.03125, 0.7263, 0.9062, 0.7263, 0.9062, 0.7737, 0.875, 0.7737, 0.875, 0.7263, 0.4375, 0.7263, 0.4375, 0.7737, 0.4062, 0.7737, 0.4062, 0.7263, 0.9375, 0.7263, 0.9375, 0.7737, 0.9062, 0.7737, 0.9062, 0.7263, 0.625, 0.7263, 0.625, 0.7737, 0.5938, 0.7737, 0.5938, 0.7263, 0.125, 0.7263, 0.125, 0.7737, 0.09375, 0.7737, 0.09375, 0.7263, 0.2188, 0.7263, 0.2188, 0.7737, 0.1875, 0.7737, 0.1875, 0.7263, 0.5938, 0.7263, 0.5938, 0.7737, 0.5625, 0.7737, 0.5625, 0.7263, 0.4062, 0.7263, 0.4062, 0.7737, 0.375, 0.7737, 0.375, 0.7263, 0.3438, 0.7263, 0.3438, 0.7737, 0.3125, 0.7737, 0.3125, 0.7263, 1.0, 0.7263, 1.0, 0.7737, 0.9688, 0.7737, 0.9688, 0.7263, 0.01, 0.25, 0.01461, 0.2032, 0.02827, 0.1582, 0.05045, 0.1167, 0.08029, 0.08029, 0.1167, 0.05045, 0.1582, 0.02827, 0.2032, 0.01461, 0.25, 0.01, 0.2968, 0.01461, 0.3418, 0.02827, 0.3833, 0.05045, 0.4197, 0.08029, 0.4496, 0.1167, 0.4717, 0.1582, 0.4854, 0.2032, 0.49, 0.25, 0.4504, 0.2506, 0.4466, 0.2116, 0.4352, 0.1741, 0.4167, 0.1395, 0.3919, 0.1092, 0.3616, 0.08438, 0.327, 0.06591, 0.2895, 0.05453, 0.2505, 0.05069, 0.2115, 0.05453, 0.174, 0.06591, 0.1394, 0.08438, 0.1091, 0.1092, 0.08428, 0.1395, 0.06581, 0.1741, 0.05443, 0.2116, 0.05059, 0.2506, 0.8438, 0.7263, 0.8438, 0.7737, 0.8125, 0.7737, 0.8125, 0.7263, 0.2812, 0.7263, 0.2812, 0.7737, 0.25, 0.7737, 0.25, 0.7263, 0.7188, 0.7263, 0.7188, 0.7737, 0.6875, 0.7737, 0.6875, 0.7263, 0.4687, 0.7263, 0.4687, 0.7737, 0.4375, 0.7737, 0.4375, 0.7263, 0.09375, 0.7263, 0.09375, 0.7737, 0.0625, 0.7737, 0.0625, 0.7263, 0.3125, 0.7263, 0.3125, 0.7737, 0.2812, 0.7737, 0.2812, 0.7263, 0.9688, 0.7263, 0.9688, 0.7737, 0.9375, 0.7737, 0.9375, 0.7263, 0.5625, 0.7263, 0.5625, 0.7737, 0.5312, 0.7737, 0.5312, 0.7263, 0.1562, 0.7263, 0.1562, 0.7737, 0.125, 0.7737, 0.125, 0.7263, 0.375, 0.7263, 0.375, 0.7737, 0.3438, 0.7737, 0.3438, 0.7263, 0.375, 0.0, 0.625, 0.0, 0.625, 0.25, 0.375, 0.25, 0.375, 0.4722, 0.375, 0.5, 0.625, 0.5, 0.625, 0.4722, 0.375, 0.5, 0.625, 0.5, 0.625, 0.75, 0.375, 0.75, 0.375, 0.9722, 0.375, 1.0, 0.625, 1.0, 0.625, 0.9722, 0.3472, 0.5, 0.3472, 0.75, 0.375, 0.75, 0.375, 0.5, 0.8472, 0.5, 0.8472, 0.75, 0.875, 0.75, 0.875, 0.5, 0.625, 0.5, 0.625, 0.75, 0.6528, 0.75, 0.6528, 0.5, 0.6528, 0.5, 0.6528, 0.75, 0.6806, 0.75, 0.6806, 0.5, 0.6806, 0.5, 0.6806, 0.75, 0.7083, 0.75, 0.7083, 0.5, 0.7083, 0.5, 0.7083, 0.75, 0.7361, 0.75, 0.7361, 0.5, 0.7361, 0.5, 0.7361, 0.75, 0.7639, 0.75, 0.7639, 0.5, 0.7639, 0.5, 0.7639, 0.75, 0.7917, 0.75, 0.7917, 0.5, 0.7917, 0.5, 0.7917, 0.75, 0.8194, 0.75, 0.8194, 0.5, 0.8194, 0.5, 0.8194, 0.75, 0.8472, 0.75, 0.8472, 0.5, 0.125, 0.5, 0.125, 0.75, 0.1528, 0.75, 0.1528, 0.5, 0.1528, 0.5, 0.1528, 0.75, 0.1806, 0.75, 0.1806, 0.5, 0.1806, 0.5, 0.1806, 0.75, 0.2083, 0.75, 0.2083, 0.5, 0.2083, 0.5, 0.2083, 0.75, 0.2361, 0.75, 0.2361, 0.5, 0.2361, 0.75, 0.2361, 0.75, 0.2361, 0.5, 0.2361, 0.5, 0.2639, 0.5, 0.2639, 0.75, 0.2917, 0.75, 0.2917, 0.5, 0.2917, 0.5, 0.2917, 0.75, 0.3194, 0.75, 0.3194, 0.5, 0.3194, 0.5, 0.3194, 0.75, 0.3472, 0.75, 0.3472, 0.5, 0.375, 0.75, 0.375, 0.7778, 0.625, 0.7778, 0.625, 0.75, 0.375, 0.7778, 0.375, 0.8056, 0.625, 0.8056, 0.625, 0.7778, 0.375, 0.8056, 0.375, 0.8333, 0.625, 0.8333, 0.625, 0.8056, 0.375, 0.8333, 0.375, 0.8611, 0.625, 0.8611, 0.625, 0.8333, 0.375, 0.8611, 0.375, 0.8889, 0.625, 0.8889, 0.625, 0.8611, 0.375, 0.8889, 0.375, 0.9167, 0.625, 0.9167, 0.625, 0.8889, 0.375, 0.9167, 0.375, 0.9444, 0.625, 0.9444, 0.625, 0.9167, 0.375, 0.9444, 0.375, 0.9722, 0.625, 0.9722, 0.625, 0.9444, 0.375, 0.25, 0.375, 0.2778, 0.625, 0.2778, 0.625, 0.25, 0.375, 0.2778, 0.375, 0.3056, 0.625, 0.3056, 0.625, 0.2778, 0.375, 0.3056, 0.375, 0.3333, 0.625, 0.3333, 0.625, 0.3056, 0.375, 0.3333, 0.375, 0.3611, 0.625, 0.3611, 0.625, 0.3333, 0.375, 0.3611, 0.375, 0.3889, 0.625, 0.3889, 0.625, 0.3611, 0.375, 0.3889, 0.375, 0.4167, 0.625, 0.4167, 0.625, 0.3889, 0.375, 0.4167, 0.375, 0.4444, 0.625, 0.4444, 0.625, 0.4167, 0.375, 0.4444, 0.375, 0.4722, 0.625, 0.4722, 0.625, 0.4444, 0.2361, 0.5, 0.2639, 0.5, 0.2639, 0.75, 0.2361, 0.75, 0.375, 0.3611, 0.375, 0.3611, 0.375, 0.3889, 0.375, 0.3889, 0.2639, 0.5, 0.2639, 0.5, 0.2639, 0.75, 0.2639, 0.75, 0.375, 0.8611, 0.375, 0.8611, 0.375, 0.8889, 0.375, 0.8889])
me_cube.materials.append(mat_body)
me_cube.materials.append(mat_glass)
me_cube.materials.append(mat_accents)
me_cube.materials.append(mat_bodyblack)
me_cube.use_remesh_preserve_volume = False
me_cube.use_remesh_preserve_attributes = False
me_cube.use_mirror_vertex_groups = False
me_cube.update()
me_cube_004 = bpy.data.meshes.new('Cube.004')
me_cube_004.from_pydata([(-1.0, -0.9924, -0.794), (-1.0, -0.9924, 0.3406), (-1.0, 0.9089, -0.794), (-1.0, 0.9089, 0.3406), (1.0, -0.9924, -0.794), (1.0, -0.9924, -0.03396), (1.0, 0.9089, -0.794), (1.0, 0.9089, -0.03396), (-1.0, 0.7813, -0.794), (-1.0, -0.8575, -0.794), (-1.0, -0.8575, 0.3406), (-1.0, 0.7813, 0.3406), (1.0, -0.8575, -0.794), (1.0, 0.7813, -0.794), (1.0, 0.7813, -0.03396), (1.0, -0.8575, -0.03396), (0.4322, -0.8575, -1.8), (0.4322, -0.9924, -1.8), (2.432, 0.9089, -1.8), (0.4322, 0.9089, -1.8), (2.432, 0.7813, -1.8), (2.432, -0.9924, -1.8), (0.4322, 0.7813, -1.8), (2.432, -0.8575, -1.8), (-1.0, 0.5992, -0.794), (-1.0, 0.4171, -0.794), (-1.0, 0.235, -0.794), (-1.0, 0.05295, -0.794), (-1.0, -0.1291, -0.794), (-1.0, -0.3112, -0.794), (-1.0, -0.4933, -0.794), (-1.0, -0.6754, -0.794), (-1.0, -0.6754, -0.1332), (-1.0, -0.4933, -0.1332), (-1.0, -0.3112, -0.1332), (-1.0, -0.1291, -0.1332), (-1.0, 0.05295, -0.1332), (-1.0, 0.235, -0.1332), (-1.0, 0.4171, -0.1332), (-1.0, 0.5992, -0.1332), (1.0, -0.6754, -0.794), (1.0, -0.4933, -0.794), (1.0, -0.3112, -0.794), (1.0, -0.1291, -0.794), (1.0, 0.05295, -0.794), (1.0, 0.235, -0.794), (1.0, 0.4171, -0.794), (1.0, 0.5992, -0.794), (1.0, 0.5992, -0.5078), (1.0, 0.4171, -0.5078), (1.0, 0.235, -0.5078), (1.0, 0.05295, -0.5078), (1.0, -0.1291, -0.5078), (1.0, -0.3112, -0.5078), (1.0, -0.4933, -0.5078), (1.0, -0.6754, -0.5078)], [], [(8, 11, 3, 2), (2, 3, 7, 6), (12, 15, 5, 4), (4, 5, 1, 0), (0, 9, 16, 17), (15, 10, 1, 5), (7, 3, 11, 14), (55, 32, 10, 15), (13, 8, 22, 20), (31, 40, 12, 9), (6, 7, 14, 13), (40, 55, 15, 12), (0, 1, 10, 9), (24, 39, 11, 8), (16, 23, 21, 17), (19, 18, 20, 22), (6, 13, 20, 18), (12, 4, 21, 23), (9, 12, 23, 16), (8, 2, 19, 22), (4, 0, 17, 21), (2, 6, 18, 19), (9, 10, 32, 31), (31, 32, 33, 30), (30, 33, 34, 29), (29, 34, 35, 28), (28, 35, 36, 27), (27, 36, 37, 26), (26, 37, 38, 25), (25, 38, 39, 24), (13, 14, 48, 47), (47, 48, 49, 46), (46, 49, 50, 45), (45, 50, 51, 44), (44, 51, 52, 43), (43, 52, 53, 42), (42, 53, 54, 41), (41, 54, 55, 40), (8, 13, 47, 24), (24, 47, 46, 25), (25, 46, 45, 26), (26, 45, 44, 27), (27, 44, 43, 28), (28, 43, 42, 29), (29, 42, 41, 30), (30, 41, 40, 31), (14, 11, 39, 48), (48, 39, 38, 49), (49, 38, 37, 50), (50, 37, 36, 51), (51, 36, 35, 52), (52, 35, 34, 53), (53, 34, 33, 54), (54, 33, 32, 55)])
_uv = me_cube_004.uv_layers.new(name='UVMap')
_uv.uv.foreach_set('vector', [0.375, 0.1667, 0.625, 0.1667, 0.625, 0.25, 0.375, 0.25, 0.375, 0.25, 0.625, 0.25, 0.625, 0.5, 0.375, 0.5, 0.375, 0.6667, 0.625, 0.6667, 0.625, 0.75, 0.375, 0.75, 0.375, 0.75, 0.625, 0.75, 0.625, 1.0, 0.375, 1.0, 0.375, 0.0, 0.375, 0.08333, 0.375, 0.08333, 0.375, 0.0, 0.625, 0.6667, 0.875, 0.6667, 0.875, 0.75, 0.625, 0.75, 0.625, 0.5, 0.875, 0.5, 0.875, 0.5833, 0.625, 0.5833, 0.625, 0.6574, 0.875, 0.6574, 0.875, 0.6667, 0.625, 0.6667, 0.375, 0.5833, 0.125, 0.5833, 0.125, 0.5833, 0.375, 0.5833, 0.125, 0.6574, 0.375, 0.6574, 0.375, 0.6667, 0.125, 0.6667, 0.375, 0.5, 0.625, 0.5, 0.625, 0.5833, 0.375, 0.5833, 0.375, 0.6574, 0.625, 0.6574, 0.625, 0.6667, 0.375, 0.6667, 0.375, 0.0, 0.625, 0.0, 0.625, 0.08333, 0.375, 0.08333, 0.375, 0.1574, 0.625, 0.1574, 0.625, 0.1667, 0.375, 0.1667, 0.125, 0.6667, 0.375, 0.6667, 0.375, 0.75, 0.125, 0.75, 0.125, 0.5, 0.375, 0.5, 0.375, 0.5833, 0.125, 0.5833, 0.375, 0.5, 0.375, 0.5833, 0.375, 0.5833, 0.375, 0.5, 0.375, 0.6667, 0.375, 0.75, 0.375, 0.75, 0.375, 0.6667, 0.125, 0.6667, 0.375, 0.6667, 0.375, 0.6667, 0.125, 0.6667, 0.375, 0.1667, 0.375, 0.25, 0.375, 0.25, 0.375, 0.1667, 0.375, 0.75, 0.375, 1.0, 0.375, 1.0, 0.375, 0.75, 0.375, 0.25, 0.375, 0.5, 0.375, 0.5, 0.375, 0.25, 0.375, 0.08333, 0.625, 0.08333, 0.625, 0.09259, 0.375, 0.09259, 0.375, 0.09259, 0.625, 0.09259, 0.625, 0.1019, 0.375, 0.1019, 0.375, 0.1019, 0.625, 0.1019, 0.625, 0.1111, 0.375, 0.1111, 0.375, 0.1111, 0.625, 0.1111, 0.625, 0.1204, 0.375, 0.1204, 0.375, 0.1204, 0.625, 0.1204, 0.625, 0.1296, 0.375, 0.1296, 0.375, 0.1296, 0.625, 0.1296, 0.625, 0.1389, 0.375, 0.1389, 0.375, 0.1389, 0.625, 0.1389, 0.625, 0.1481, 0.375, 0.1481, 0.375, 0.1481, 0.625, 0.1481, 0.625, 0.1574, 0.375, 0.1574, 0.375, 0.5833, 0.625, 0.5833, 0.625, 0.5926, 0.375, 0.5926, 0.375, 0.5926, 0.625, 0.5926, 0.625, 0.6019, 0.375, 0.6019, 0.375, 0.6019, 0.625, 0.6019, 0.625, 0.6111, 0.375, 0.6111, 0.375, 0.6111, 0.625, 0.6111, 0.625, 0.6204, 0.375, 0.6204, 0.375, 0.6204, 0.625, 0.6204, 0.625, 0.6296, 0.375, 0.6296, 0.375, 0.6296, 0.625, 0.6296, 0.625, 0.6389, 0.375, 0.6389, 0.375, 0.6389, 0.625, 0.6389, 0.625, 0.6481, 0.375, 0.6481, 0.375, 0.6481, 0.625, 0.6481, 0.625, 0.6574, 0.375, 0.6574, 0.125, 0.5833, 0.375, 0.5833, 0.375, 0.5926, 0.125, 0.5926, 0.125, 0.5926, 0.375, 0.5926, 0.375, 0.6019, 0.125, 0.6019, 0.125, 0.6019, 0.375, 0.6019, 0.375, 0.6111, 0.125, 0.6111, 0.125, 0.6111, 0.375, 0.6111, 0.375, 0.6204, 0.125, 0.6204, 0.125, 0.6204, 0.375, 0.6204, 0.375, 0.6296, 0.125, 0.6296, 0.125, 0.6296, 0.375, 0.6296, 0.375, 0.6389, 0.125, 0.6389, 0.125, 0.6389, 0.375, 0.6389, 0.375, 0.6481, 0.125, 0.6481, 0.125, 0.6481, 0.375, 0.6481, 0.375, 0.6574, 0.125, 0.6574, 0.625, 0.5833, 0.875, 0.5833, 0.875, 0.5926, 0.625, 0.5926, 0.625, 0.5926, 0.875, 0.5926, 0.875, 0.6019, 0.625, 0.6019, 0.625, 0.6019, 0.875, 0.6019, 0.875, 0.6111, 0.625, 0.6111, 0.625, 0.6111, 0.875, 0.6111, 0.875, 0.6204, 0.625, 0.6204, 0.625, 0.6204, 0.875, 0.6204, 0.875, 0.6296, 0.625, 0.6296, 0.625, 0.6296, 0.875, 0.6296, 0.875, 0.6389, 0.625, 0.6389, 0.625, 0.6389, 0.875, 0.6389, 0.875, 0.6481, 0.625, 0.6481, 0.625, 0.6481, 0.875, 0.6481, 0.875, 0.6574, 0.625, 0.6574])
me_cube_004.materials.append(mat_spoiler)
me_cube_004.use_remesh_fix_poles = True
me_cube_004.use_remesh_preserve_attributes = False
me_cube_004.use_mirror_vertex_groups = False
me_cube_004.update()

# ---- objects
ob_cube = bpy.data.objects.new('Cube', me_cube)
ob_cube_001 = bpy.data.objects.new('Cube.001', me_cube_004)

# ---- transforms, parenting, visibility, modifiers, constraints
ob_cube.location = (-1.823e-05, 0.0, 0.0)
ob_cube.scale = (0.9766, -2.244, 1.0)
ob_cube.lock_rotations_4d = False
ob_cube.empty_display_type = 'ARROWS'
ob_cube.lineart.crease_threshold = 0.0
ob_cube_001.location = (-5.781, 0.111, 1.377)
ob_cube_001.scale = (0.2226, 2.234, 0.2226)
ob_cube_001.lineart.crease_threshold = 0.0

# ---- collection membership
col_collection.objects.link(ob_cube)
col_collection.objects.link(ob_cube_001)

# ---- scene / render settings (as saved in the file)
scene.frame_start = 1; scene.frame_end = 250; scene.frame_set(1)
scene.render.engine = 'BLENDER_EEVEE_NEXT'
scene.cycles.use_denoising = False
scene.cycles.samples = 128
scene.cycles.sampling_pattern = 'TABULATED_SOBOL'
scene.cycles.use_adaptive_sampling = False
scene.cycles.use_light_tree = False
scene.view_settings.view_transform = 'Filmic'
bpy.context.view_layer.update()

# ---- added for rendering (the .blend has no active camera and no usable light): camera, sun
cam_auto = bpy.data.cameras.new('AutoCamera')
cam_auto.lens = 50.0
cam_auto.sensor_width = 36.0
cam_auto.clip_end = 1000.0
ob_auto_camera = bpy.data.objects.new('AutoCamera', cam_auto)
scene.collection.objects.link(ob_auto_camera)
ob_auto_camera.location = (11.2074, -13.9006, 9.96336)
ob_auto_camera.rotation_euler = (1.09748, -7.21219e-08, 0.694738)
scene.camera = ob_auto_camera
light_auto_sun = bpy.data.lights.new('AutoSun', 'SUN')
light_auto_sun.energy = 3.0
light_auto_sun.angle = 0.0523599
ob_auto_sun = bpy.data.objects.new('AutoSun', light_auto_sun)
scene.collection.objects.link(ob_auto_sun)
ob_auto_sun.rotation_euler = (0.872665, 0.174533, 0.523599)
bpy.context.view_layer.update()
